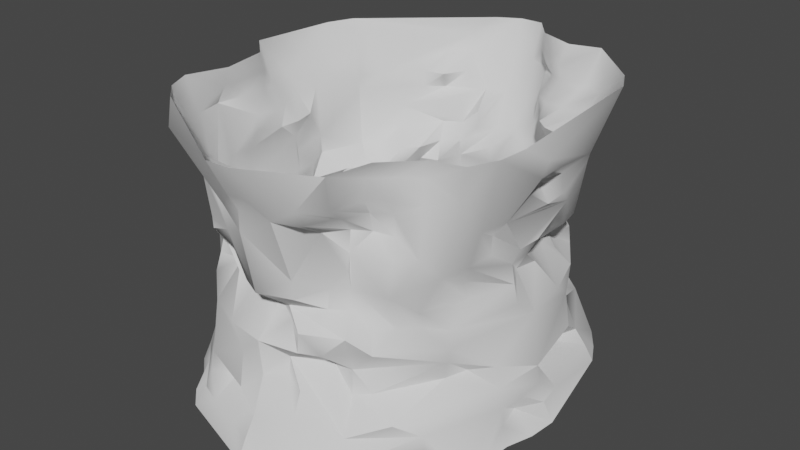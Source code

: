 # Source: st2.blend  (saved by Blender 3.6.13; exported with 4.5.12 LTS)
import bpy
from mathutils import Matrix  # noqa: F401  (used for matrix-valued properties, if any)

bpy.ops.wm.read_factory_settings(use_empty=True)
scene = bpy.context.scene
scene.name = 'Scene'

# ---- materials (node trees are filled in below, after node groups)
mat_0__0__redrockdeepcuts = bpy.data.materials.new('0-_0-_RedRockdeepCuts')
mat_0__0__redrockdeepcuts.alpha_threshold = 0.0
mat_0__0__redrockdeepcuts.use_transparent_shadow = False
mat_0__0__redrockdeepcuts.roughness = 0.5
mat_0__0__redrockdeepcuts.line_color = (0.0, 0.0, 0.0, 1.0)
mat_1__0__redrockdeepcuts = bpy.data.materials.new('1-_0-_RedRockdeepCuts')
mat_1__0__redrockdeepcuts.alpha_threshold = 0.0
mat_1__0__redrockdeepcuts.use_transparent_shadow = False
mat_1__0__redrockdeepcuts.roughness = 0.5
mat_1__0__redrockdeepcuts.line_color = (0.0, 0.0, 0.0, 1.0)

# ---- material node trees

# ---- world
world_world = bpy.data.worlds.new('World'); scene.world = world_world
world_world.use_nodes = True; world_world.node_tree.nodes.clear()
_N = world_world.node_tree.nodes; _L = world_world.node_tree.links
n0 = _N.new('ShaderNodeOutputWorld'); n0.name = 'World Output'; n0.location = (300, 300)
n1 = _N.new('ShaderNodeBackground'); n1.name = 'Background'; n1.location = (10, 300)
n1.inputs[0].default_value = (0.05088, 0.05088, 0.05088, 1.0)
_L.new(n1.outputs[0], n0.inputs[0])
n0.is_active_output = True
world_world.color = (0.05088, 0.05088, 0.05088)
world_world.use_sun_shadow = False
world_world.sun_shadow_jitter_overblur = 0.0

# ---- meshes
me_0__redrockdeepcuts = bpy.data.meshes.new('0-_RedRockdeepCuts')
me_0__redrockdeepcuts.from_pydata([(492.7, -403.1, 0.1934), (532.8, -400.2, 0.1934), (493.0, -385.5, 33.22), (493.0, -363.9, 66.24), (578.4, -389.6, 0.1934), (569.2, -348.8, 91.22), (493.0, -338.2, 132.3), (526.8, -313.8, 132.3), (526.2, -308.9, 165.3), (641.6, -313.8, 64.01), (651.1, -333.7, 22.87), (734.9, -236.7, 67.94), (248.2, -193.9, 330.5), (286.5, -198.4, 264.4), (288.7, -202.4, 297.5), (327.3, -265.2, 264.4), (250.4, -171.9, 231.4), (241.0, -131.9, 264.4), (253.3, -120.9, 231.4), (219.5, -92.35, 297.5), (244.8, -80.52, 231.4), (250.4, 1.84, 297.5), (242.5, 1.84, 264.4), (248.5, 41.39, 297.5), (244.4, 42.21, 264.4), (248.2, -193.9, 330.5), (230.8, -144.5, 363.5), (222.3, -91.53, 363.5), (243.2, 1.84, 363.5), (250.4, -37.71, 396.6), (236.5, -83.79, 396.6), (240.3, -82.16, 429.6), (242.2, -39.34, 429.6), (215.3, -43.83, 462.6), (187.8, 1.432, 462.6), (221.0, -43.01, 495.6), (162.2, 1.432, 528.7), (212.2, -44.24, 528.7), (250.4, -37.71, 396.6), (225.5, 1.432, 429.6), (179.6, 52.81, 462.6), (180.6, 162.1, 528.7), (211.2, 146.2, 462.6), (209.7, 95.62, 429.6), (201.7, 49.14, 429.6), (243.2, 42.21, 396.6), (253.3, 1.84, 396.6), (250.4, -37.71, 396.6), (263.7, -161.7, 132.3), (259.0, -165.3, 165.3), (245.1, -38.53, 132.3), (243.5, 1.84, 165.3), (243.8, 1.84, 132.3), (211.9, -91.13, 99.27), (202.4, 1.84, 99.27), (213.1, -140.9, 66.24), (177.7, 1.84, 33.22), (277.3, -263.2, 66.24), (284.9, -255.0, 99.27), (286.2, -194.7, 132.3), (208.7, -199.2, 0.1934), (230.5, -244.4, 0.1934), (275.4, -265.2, 33.22), (265.9, -276.2, 0.1934), (292.8, -317.4, 0.1934), (318.4, -277.1, 33.22), (327.3, -349.2, 0.1934), (383.3, 326.4, 33.22), (413.9, 363.9, 66.24), (413.3, 366.4, 33.22), (449.7, 403.1, 0.1934), (409.8, 381.5, 0.1934), (367.1, 373.7, 0.1934), (383.3, 326.4, 33.22), (804.8, 1.84, 33.22), (823.8, 1.84, 0.1934), (796.6, 50.77, 33.22), (779.2, 204.5, 0.1934), (776.0, 145.8, 33.22), (766.2, 195.5, 33.22), (728.9, 122.1, 66.24), (760.8, 45.06, 66.24), (337.1, 333.3, 33.22), (377.6, 344.8, 66.24), (383.3, 326.4, 33.22), (416.8, 352.1, 99.27), (568.2, 348.0, 99.27), (532.5, 371.3, 66.24), (638.4, 312.1, 99.27), (650.5, 337.0, 33.22), (727.0, 288.5, 0.1934), (492.7, 403.9, 0.1934), (173.0, 106.6, 0.1934), (208.7, 95.62, 99.27), (235.6, 184.5, 66.24), (254.9, 171.5, 132.3), (188.5, 160.9, 0.1934), (221.4, 194.3, 33.22), (206.5, 204.5, 0.1934), (371.6, -258.3, 264.4), (362.4, -277.9, 297.5), (331.7, -258.3, 297.5), (322.5, -273.0, 330.5), (459.2, 321.5, 132.3), (493.0, 328.9, 132.3), (617.6, 268.5, 132.3), (588.8, 287.3, 132.3), (617.9, 268.9, 165.3), (493.0, 335.4, 165.3), (597.0, 312.1, 198.4), (804.8, 1.84, 33.22), (792.1, -46.68, 66.24), (776.6, -44.24, 33.22), (787.4, -95.2, 66.24), (777.6, -92.35, 99.27), (704.5, -272.6, 93.74), (794.0, 1.84, 66.24), (804.8, 1.84, 33.22), (760.8, 45.06, 66.24), (788.3, 1.84, 99.27), (250.8, 174.7, 198.4), (258.7, 121.7, 165.3), (255.2, 123.3, 132.3), (262.5, 220.0, 99.27), (269.1, 213.9, 165.3), (345.3, 317.0, 99.27), (351.6, 304.8, 198.4), (420.9, 335.4, 132.3), (493.0, 350.1, 198.4), (597.0, 312.1, 198.4), (559.7, 308.5, 231.4), (526.8, 319.5, 231.4), (566.4, 339.9, 297.5), (528.7, 335.8, 264.4), (493.0, 351.3, 330.5), (459.2, 320.7, 264.4), (459.5, 317.0, 297.5), (389.0, 312.1, 264.4), (493.0, 347.6, 231.4), (385.8, 321.9, 231.4), (371.6, 261.6, 264.4), (389.0, 312.1, 264.4), (697.3, 195.5, 132.3), (694.4, 192.3, 165.3), (731.1, 171.5, 132.3), (735.5, 174.7, 198.4), (777.0, -199.2, 0.1934), (798.1, -153.1, 0.1934), (789.9, -96.02, 33.22), (802.9, -99.69, 0.1934), (818.7, -50.76, 0.1934), (776.6, -44.24, 33.22), (694.4, 192.3, 165.3), (638.8, 236.3, 165.3), (690.0, 244.9, 198.4), (661.8, 273.0, 198.4), (626.1, 286.4, 198.4), (631.8, 298.7, 231.4), (362.4, -277.9, 297.5), (396.2, -287.7, 264.4), (404.1, -263.2, 297.5), (433.5, -273.0, 263.1), (420.6, -332.5, 198.4), (462.9, -282.4, 259.7), (493.0, -344.3, 198.1), (493.0, -309.7, 227.6), (493.0, -291.3, 257.3), (254.9, 171.5, 132.3), (250.8, 174.7, 198.4), (295.0, 246.1, 198.4), (339.0, 250.2, 264.4), (371.6, 261.6, 264.4), (222.3, 91.14, 297.5), (219.5, 92.36, 330.5), (242.2, 1.84, 330.5), (243.2, 42.21, 396.6), (631.8, 298.7, 231.4), (687.8, 242.0, 231.4), (690.0, 244.9, 198.4), (750.4, 184.5, 66.24), (701.4, 258.3, 99.27), (688.7, 243.2, 132.3), (731.1, 171.5, 132.3), (533.5, 381.0, 462.6), (567.3, 346.0, 462.6), (560.7, 315.0, 429.6), (600.2, 322.3, 462.6), (589.8, 291.3, 429.6), (645.7, 329.3, 462.6), (626.7, 288.5, 429.6), (685.6, 312.5, 462.6), (672.0, 290.5, 429.6), (700.4, 258.7, 429.6), (646.7, 249.3, 396.6), (586.6, 281.1, 396.6), (561.9, 319.1, 396.6), (530.3, 349.2, 363.5), (533.5, 381.0, 462.6), (493.0, 394.1, 462.6), (454.7, 363.1, 396.6), (449.0, 416.9, 528.7), (417.1, 352.1, 396.6), (372.5, 362.7, 462.6), (565.7, 336.2, 363.5), (617.9, 268.9, 363.5), (614.4, 261.2, 297.5), (618.2, 269.7, 264.4), (590.4, 291.7, 231.4), (631.8, 298.7, 231.4), (643.2, 243.2, 297.5), (618.5, 270.1, 330.5), (693.5, 248.9, 330.5), (646.7, 249.3, 396.6), (787.4, 1.84, 396.6), (767.5, 92.36, 363.5), (784.9, 49.14, 396.6), (747.5, 183.3, 396.6), (772.5, 145.0, 429.6), (745.6, 182.5, 429.6), (759.9, 192.7, 462.6), (785.5, 211.0, 528.7), (817.4, -51.57, 495.6), (804.1, 1.432, 462.6), (805.4, -49.54, 462.6), (765.9, 1.432, 429.6), (809.5, -103.8, 528.7), (804.8, -158.8, 528.7), (776.3, -92.76, 396.6), (765.3, -142.1, 396.6), (765.6, -194.7, 462.6), (734.3, -193.9, 331.3), (730.8, -231.4, 462.6), (714.7, -223.6, 364.2), (670.7, -227.7, 429.6), (677.3, -231.4, 396.6), (642.2, -246.9, 429.6), (783.3, -206.1, 528.7), (720.0, -220.8, 495.6), (681.5, -243.2, 495.6), (685.2, -250.6, 462.6), (653.9, -268.5, 495.6), (655.2, -273.8, 462.6), (643.8, -329.3, 464.0), (642.2, -246.9, 429.6), (651.1, -333.7, 22.87), (689.7, -241.2, 0.4946), (736.2, -232.6, 34.04), (724.1, -216.3, 0.2364), (777.0, -199.2, 0.1934), (779.5, 48.32, 429.6), (765.9, 1.432, 429.6), (756.1, -40.97, 297.5), (770.9, -43.42, 330.5), (747.9, -87.86, 330.5), (747.2, -86.23, 363.5), (493.0, -291.3, 257.3), (525.9, -305.2, 257.7), (493.0, -342.7, 283.7), (565.7, -332.9, 293.8), (721.3, -163.7, 132.7), (734.3, -121.7, 132.3), (620.4, -269.7, 113.9), (704.5, -272.6, 93.74), (648.9, -254.2, 119.5), (721.3, -163.7, 132.7), (645.7, 247.7, 264.4), (691.9, 190.2, 264.4), (462.9, -282.4, 259.7), (433.2, -273.8, 295.2), (404.1, -263.2, 297.5), (526.2, -308.9, 165.3), (564.8, -328.4, 126.7), (287.8, 148.2, 264.4), (308.9, 175.9, 264.4), (274.8, 157.2, 231.4), (250.8, 174.7, 198.4), (330.5, 202.5, 264.4), (339.0, 250.2, 264.4), (351.6, 229.4, 297.5), (362.4, 281.1, 297.5), (525.9, -305.2, 257.7), (631.5, -295.4, 231.5), (589.1, -284.8, 264.4), (616.0, -266.5, 264.8), (564.5, -326.8, 231.0), (525.9, -305.2, 257.7), (525.2, -300.3, 229.2), (493.0, -291.3, 257.3), (493.0, -291.3, 257.3), (493.0, -309.7, 227.6), (493.0, -344.3, 198.1), (565.1, -330.9, 198.4), (356.7, 294.6, 429.6), (380.7, 337.8, 429.6), (417.1, 352.1, 396.6), (391.5, 304.4, 297.5), (457.3, 337.0, 330.5), (424.7, 316.6, 330.5), (425.0, 315.4, 363.5), (389.0, 312.1, 264.4), (362.4, 281.1, 297.5), (385.8, 321.5, 330.5), (306.4, -234.2, 330.5), (259.3, -224.5, 396.6), (275.7, -219.6, 330.5), (218.8, -194.7, 462.6), (225.1, -253.4, 528.7), (202.7, -206.1, 528.7), (221.4, -138.0, 495.6), (228.6, -133.1, 528.7), (223.6, -87.86, 495.6), (215.3, -90.72, 462.6), (207.8, -144.9, 462.6), (565.1, -330.9, 198.4), (599.2, -314.6, 198.3), (564.5, -326.8, 231.0), (618.8, -266.0, 158.1), (584.7, -271.4, 162.5), (565.1, -330.9, 198.4), (526.2, -308.9, 165.3), (353.2, -297.4, 330.5), (419.6, -325.2, 360.8), (322.5, -273.0, 330.5), (285.9, -255.4, 396.6), (345.9, -283.2, 390.5), (380.4, -292.1, 388.0), (493.0, -365.5, 398.0), (493.0, -342.7, 283.7), (457.9, -328.0, 287.3), (423.4, -319.1, 327.9), (353.2, -297.4, 330.5), (404.1, -263.2, 297.5), (462.9, -282.4, 259.7), (493.0, -291.3, 257.3), (243.2, 42.21, 396.6), (253.3, 1.84, 396.6), (727.0, -165.3, 165.3), (658.7, -264.8, 198.3), (618.8, -266.0, 158.1), (626.1, -283.2, 198.0), (631.5, -295.4, 231.5), (613.2, 258.7, 396.6), (646.7, 249.3, 396.6), (351.6, 229.4, 297.5), (329.8, 203.3, 297.5), (353.2, 300.7, 330.5), (302.9, 236.7, 330.5), (279.5, 204.1, 297.5), (308.9, 175.9, 264.4), (287.8, 148.2, 264.4), (251.7, 173.9, 297.5), (292.5, 249.7, 363.5), (353.2, 300.7, 330.5), (238.7, 183.3, 396.6), (314.0, 290.5, 396.6), (345.9, 317.0, 396.6), (253.0, 229.8, 429.6), (317.2, 285.6, 429.6), (356.7, 294.6, 429.6), (337.4, 335.8, 462.6), (367.8, 376.6, 495.6), (356.7, 294.6, 429.6), (240.6, 182.5, 429.6), (227.7, 191.8, 462.6), (200.5, 211.0, 528.7), (408.2, 394.5, 528.7), (391.5, 304.4, 297.5), (425.0, 315.4, 363.5), (224.2, 90.73, 198.4), (265.3, 118.5, 231.4), (250.8, 174.7, 198.4), (274.8, 157.2, 231.4), (691.3, 246.5, 297.5), (734.6, 173.9, 297.5), (691.9, 190.2, 264.4), (698.2, 148.2, 264.4), (613.2, 258.7, 396.6), (586.6, 281.1, 396.6), (243.2, 42.21, 396.6), (238.7, 183.3, 396.6), (251.7, 173.9, 297.5), (240.6, 182.5, 429.6), (227.7, 191.8, 462.6), (200.5, 211.0, 528.7), (658.7, -264.8, 198.3), (645.4, -247.3, 231.9), (631.5, -295.4, 231.5), (671.3, -222.8, 232.1), (658.7, -264.8, 198.3), (737.1, -172.7, 198.4), (763.0, -87.86, 132.3), (776.3, 1.84, 198.4), (735.5, -171.9, 231.5), (696.9, -193.5, 231.9), (701.7, -208.1, 266.0), (679.6, -249.3, 300.2), (771.3, -43.42, 231.4), (763.0, -42.2, 264.4), (733.9, -125.4, 264.4), (730.8, -130.7, 297.5), (746.0, -142.9, 330.5), (747.2, -86.23, 363.5), (691.3, 246.5, 297.5), (747.5, 183.3, 396.6), (646.7, 249.3, 396.6), (745.6, 182.5, 429.6), (734.9, 231.8, 462.6), (759.9, 192.7, 462.6), (785.5, 211.0, 528.7), (761.1, 257.1, 528.7), (658.4, 357.0, 528.7), (598.0, 316.2, 495.6), (601.5, 340.3, 528.7), (565.1, 335.8, 495.6), (531.9, 368.4, 528.7), (531.3, 363.5, 495.6), (493.0, 417.3, 528.7), (261.5, 120.1, 264.4), (215.3, 1.84, 231.4), (244.4, 42.21, 264.4), (493.0, -365.5, 398.0), (566.4, -336.6, 328.2), (565.7, -332.9, 293.8), (587.5, -279.9, 297.4), (616.0, -266.9, 330.9), (611.6, -257.9, 298.0), (617.6, -265.6, 363.6), (686.2, -246.9, 364.5), (640.7, -238.3, 396.6), (698.2, 148.2, 264.4), (707.4, 111.5, 264.4), (711.2, 157.2, 231.4), (735.5, 174.7, 198.4), (763.4, 91.14, 198.4), (715.3, 75.23, 264.4), (744.4, 42.61, 264.4), (723.2, 38.94, 297.5), (754.5, 1.84, 297.5), (566.4, -336.6, 328.2), (568.9, -373.7, 440.6), (493.0, -365.1, 432.1), (532.8, -386.3, 468.4), (493.0, -383.5, 463.9), (493.0, -417.3, 528.7), (537.3, -414.5, 528.7), (614.1, -372.1, 467.9), (568.9, -373.7, 440.6), (605.6, -352.1, 437.5), (589.4, -295.8, 400.7), (625.2, -290.5, 431.9), (658.4, -353.7, 528.7), (640.7, -238.3, 396.6), (223.6, -42.2, 198.4), (227.0, 1.84, 198.4), (218.5, 46.28, 198.4), (255.8, 40.17, 165.3), (224.2, 90.73, 198.4), (258.7, 121.7, 165.3), (254.9, 171.5, 132.3), (225.8, 90.32, 132.3), (322.2, -273.4, 231.4), (351.6, -301.5, 198.4), (371.6, -258.3, 264.4), (248.9, -172.7, 198.4), (223.6, -42.2, 198.4), (295.3, -242.4, 132.3), (345.3, -313.3, 99.27), (456.3, -343.9, 165.3), (455.0, -353.7, 99.27), (396.2, -287.7, 264.4), (493.0, -344.3, 198.1), (493.0, -338.2, 132.3), (734.6, 173.9, 297.5), (741.9, 129.1, 297.5), (698.2, 148.2, 264.4), (707.4, 111.5, 264.4), (752.9, 87.47, 330.5), (716.2, 75.64, 297.5), (772.8, 1.84, 330.5), (723.2, 38.94, 297.5), (612.8, -256.7, 397.2), (640.7, -238.3, 396.6), (248.2, -193.9, 330.5), (380.4, -292.1, 388.0), (453.5, -359.0, 427.4), (493.0, -365.1, 432.1), (493.0, -383.5, 463.9), (493.0, -417.3, 528.7), (293.8, -320.3, 495.6), (261.2, -286.0, 528.7), (301.4, -303.2, 461.6), (285.9, -255.4, 396.6), (307.0, -231.8, 363.5), (772.8, 1.84, 330.5), (770.9, -43.42, 330.5), (776.3, -92.76, 396.6), (208.7, -199.2, 0.1934), (208.7, -142.5, 33.22), (222.9, -135.2, 0.1934), (223.3, -86.64, 0.1934), (177.7, 1.84, 33.22), (492.7, 403.9, 0.1934), (533.1, 376.2, 33.22), (530.9, 356.6, 0.1934), (565.1, 332.1, 0.1934), (650.5, 337.0, 33.22), (731.1, 171.5, 132.3), (735.5, 174.7, 198.4), (753.9, 135.2, 165.3), (744.4, 42.61, 264.4), (735.8, 1.84, 264.4), (356.7, -252.6, 421.9), (382.6, -273.8, 418.6), (453.5, -359.0, 427.4), (734.3, -121.7, 132.3), (721.3, -163.7, 132.7), (648.9, -254.2, 119.5), (385.8, 321.5, 330.5), (353.2, 300.7, 330.5), (777.0, -199.2, 0.1934), (651.1, -333.7, 22.87), (308.9, 175.9, 264.4), (351.6, 229.4, 297.5), (224.2, 90.73, 198.4), (227.0, 89.51, 231.4), (735.8, 1.84, 264.4), (763.0, -42.2, 264.4), (779.2, 204.5, 0.1934), (757.3, 245.3, 0.1934), (766.2, 195.5, 33.22), (698.2, 148.2, 264.4), (711.2, 157.2, 231.4), (688.7, 187.0, 231.4), (735.5, 174.7, 198.4), (690.0, 244.9, 198.4), (784.2, -45.87, 429.6), (765.9, 1.432, 429.6), (215.3, 1.84, 231.4), (241.3, -39.34, 231.4), (723.2, 38.94, 297.5), (707.4, 111.5, 264.4), (589.4, -295.8, 400.7), (754.5, 1.84, 297.5), (756.1, -40.97, 297.5), (337.1, -329.7, 33.22), (375.7, -345.6, 33.22), (492.7, -403.1, 0.1934), (452.8, -370.8, 33.22), (493.0, -385.5, 33.22), (459.5, -309.7, 66.24), (389.6, -305.2, 66.24), (727.3, -223.6, 528.7), (674.2, -277.5, 528.7), (337.1, 333.3, 33.22), (327.3, 352.9, 0.1934), (306.4, 299.9, 33.22), (206.5, 204.5, 0.1934), (249.8, 230.6, 33.22), (221.4, 194.3, 33.22), (290.3, 193.1, 66.24), (328.6, 265.2, 66.24), (337.1, -329.7, 33.22), (309.3, -292.6, 66.24), (318.4, -277.1, 33.22), (342.5, -318.6, 66.24), (389.6, -305.2, 66.24), (337.1, -329.7, 33.22), (287.8, 148.2, 264.4), (261.5, 120.1, 264.4), (222.3, 91.14, 297.5), (356.7, -252.6, 421.9), (337.4, -305.6, 457.3), (382.6, -273.8, 418.6), (453.5, -359.0, 427.4), (342.5, 322.3, 66.24), (337.1, 333.3, 33.22), (328.6, 265.2, 66.24), (168.9, 1.84, 0.1934), (217.9, -42.6, 0.1934), (177.7, 1.84, 33.22), (217.9, -42.6, 0.1934), (318.4, -277.1, 33.22), (208.7, -199.2, 0.1934), (493.0, -363.9, 66.24), (459.5, -309.7, 66.24), (459.5, -309.7, 66.24), (389.6, -305.2, 66.24), (455.0, -353.7, 99.27), (345.3, -313.3, 99.27), (459.5, -309.7, 66.24), (455.0, -353.7, 99.27), (493.0, -363.9, 66.24), (455.0, -353.7, 99.27), (493.0, -363.9, 66.24), (263.7, -161.7, 132.3), (286.2, -194.7, 132.3), (455.0, -353.7, 99.27), (258.7, 121.7, 165.3), (225.8, 90.32, 132.3), (258.7, 121.7, 165.3), (225.8, 90.32, 132.3), (255.8, 40.17, 165.3), (258.7, 121.7, 165.3), (243.8, 1.84, 132.3), (255.8, 40.17, 165.3), (255.8, 40.17, 165.3), (243.8, 1.84, 132.3), (263.7, -161.7, 132.3), (295.3, -242.4, 132.3), (286.2, -194.7, 132.3), (295.3, -242.4, 132.3), (345.3, -313.3, 99.27), (224.2, 90.73, 198.4), (250.8, 174.7, 198.4), (258.7, 121.7, 165.3), (223.6, -42.2, 198.4), (224.2, 90.73, 198.4), (215.3, 1.84, 231.4), (215.3, 1.84, 231.4), (223.6, -42.2, 198.4), (223.6, -42.2, 198.4), (287.8, 148.2, 264.4), (261.5, 120.1, 264.4), (287.8, 148.2, 264.4), (261.5, 120.1, 264.4), (227.0, 89.51, 231.4), (261.5, 120.1, 264.4), (227.0, 89.51, 231.4), (215.3, 1.84, 231.4), (327.3, -265.2, 264.4), (244.4, 42.21, 264.4), (222.3, 91.14, 297.5), (222.3, 91.14, 297.5), (275.7, -219.6, 330.5), (327.3, -265.2, 264.4), (331.7, -258.3, 297.5), (371.6, -258.3, 264.4), (396.2, -287.7, 264.4), (222.3, 91.14, 297.5), (243.2, 1.84, 363.5), (242.2, 1.84, 330.5), (250.4, 1.84, 297.5), (275.7, -219.6, 330.5), (306.4, -234.2, 330.5), (331.7, -258.3, 297.5), (353.2, -297.4, 330.5), (362.4, -277.9, 297.5), (307.0, -231.8, 363.5), (306.4, -234.2, 330.5), (285.9, -255.4, 396.6), (307.0, -231.8, 363.5), (322.5, -273.0, 330.5), (253.3, 1.84, 396.6), (243.2, 42.21, 396.6), (314.3, -274.2, 427.1), (356.7, -252.6, 421.9), (314.3, -274.2, 427.1), (380.4, -292.1, 388.0), (207.8, -144.9, 462.6), (314.3, -274.2, 427.1), (356.7, -252.6, 421.9), (207.8, -144.9, 462.6), (654.9, -341.9, -0.0002151), (661.8, -268.5, 0.344), (651.1, -333.7, 22.87), (651.1, -333.7, 22.87), (661.8, -268.5, 0.344), (776.6, -44.24, 33.22), (750.4, 184.5, 66.24), (728.9, 122.1, 66.24), (704.5, -272.6, 93.74), (641.6, -313.8, 64.01), (728.9, 122.1, 66.24), (760.8, 45.06, 66.24), (761.8, 138.8, 99.27), (788.3, 1.84, 99.27), (728.9, 122.1, 66.24), (761.8, 138.8, 99.27), (750.4, 184.5, 66.24), (731.1, 171.5, 132.3), (761.8, 138.8, 99.27), (750.4, 184.5, 66.24), (564.8, -328.4, 126.7), (761.8, 138.8, 99.27), (761.8, 138.8, 99.27), (526.2, -308.9, 165.3), (564.8, -328.4, 126.7), (641.6, -313.8, 64.01), (584.7, -271.4, 162.5), (526.2, -308.9, 165.3), (620.4, -269.7, 113.9), (584.7, -271.4, 162.5), (584.7, -271.4, 162.5), (620.4, -269.7, 113.9), (648.9, -254.2, 119.5), (618.8, -266.0, 158.1), (734.3, -121.7, 132.3), (763.0, -87.86, 132.3), (763.0, -87.86, 132.3), (788.3, 1.84, 99.27), (493.0, -344.3, 198.1), (565.1, -330.9, 198.4), (493.0, -344.3, 198.1), (526.2, -308.9, 165.3), (565.1, -330.9, 198.4), (631.5, -295.4, 231.5), (525.9, -305.2, 257.7), (564.5, -326.8, 231.0), (631.5, -295.4, 231.5), (589.1, -284.8, 264.4), (565.7, -332.9, 293.8), (589.1, -284.8, 264.4), (763.0, -42.2, 264.4), (756.1, -40.97, 297.5), (735.8, 1.84, 264.4), (744.4, 42.61, 264.4), (617.6, -265.6, 363.6), (616.0, -266.9, 330.9), (611.6, -257.9, 298.0), (772.8, 1.84, 330.5), (754.5, 1.84, 297.5), (568.9, -373.7, 440.6), (566.4, -336.6, 328.2), (589.4, -295.8, 400.7), (617.6, -265.6, 363.6), (612.8, -256.7, 397.2), (776.3, -92.76, 396.6), (747.2, -86.23, 363.5), (770.9, -43.42, 330.5), (787.4, 1.84, 396.6), (612.8, -256.7, 397.2), (642.2, -246.9, 429.6), (765.9, 1.432, 429.6), (787.4, 1.84, 396.6), (765.9, 1.432, 429.6), (658.4, -353.7, 528.7), (658.4, -353.7, 528.7), (654.9, 345.6, 0.1934), (598.9, 315.8, 0.1934), (650.5, 337.0, 33.22), (598.9, 315.8, 0.1934), (492.7, 403.9, 0.1934), (235.6, 184.5, 66.24), (290.3, 193.1, 66.24), (290.3, 193.1, 66.24), (328.6, 265.2, 66.24), (262.5, 220.0, 99.27), (345.3, 317.0, 99.27), (290.3, 193.1, 66.24), (262.5, 220.0, 99.27), (235.6, 184.5, 66.24), (254.9, 171.5, 132.3), (262.5, 220.0, 99.27), (235.6, 184.5, 66.24), (493.0, 328.9, 132.3), (459.2, 321.5, 132.3), (262.5, 220.0, 99.27), (694.4, 192.3, 165.3), (688.7, 243.2, 132.3), (694.4, 192.3, 165.3), (688.7, 243.2, 132.3), (638.8, 236.3, 165.3), (694.4, 192.3, 165.3), (617.6, 268.5, 132.3), (638.8, 236.3, 165.3), (638.8, 236.3, 165.3), (617.6, 268.5, 132.3), (493.0, 328.9, 132.3), (459.2, 321.5, 132.3), (420.9, 335.4, 132.3), (420.9, 335.4, 132.3), (345.3, 317.0, 99.27), (690.0, 244.9, 198.4), (735.5, 174.7, 198.4), (694.4, 192.3, 165.3), (597.0, 312.1, 198.4), (690.0, 244.9, 198.4), (631.8, 298.7, 231.4), (597.0, 312.1, 198.4), (597.0, 312.1, 198.4), (691.9, 190.2, 264.4), (698.2, 148.2, 264.4), (691.9, 190.2, 264.4), (687.8, 242.0, 231.4), (691.9, 190.2, 264.4), (687.8, 242.0, 231.4), (631.8, 298.7, 231.4), (691.3, 246.5, 297.5), (645.7, 247.7, 264.4), (691.3, 246.5, 297.5), (645.7, 247.7, 264.4), (391.5, 304.4, 297.5), (371.6, 261.6, 264.4), (339.0, 250.2, 264.4), (691.3, 246.5, 297.5), (617.9, 268.9, 363.5), (618.5, 270.1, 330.5), (614.4, 261.2, 297.5), (362.4, 281.1, 297.5), (586.6, 281.1, 396.6), (417.1, 352.1, 396.6), (425.0, 315.4, 363.5), (385.8, 321.5, 330.5), (345.9, 317.0, 396.6), (613.2, 258.7, 396.6), (646.7, 249.3, 396.6), (356.7, 294.6, 429.6), (345.9, 317.0, 396.6), (356.7, 294.6, 429.6), (533.5, 381.0, 462.6)], [], [(0, 1, 2), (1, 3, 2), (1, 4, 3), (4, 5, 3), (3, 5, 6), (5, 7, 6), (6, 7, 8), (5, 4, 9), (4, 10, 9), (9, 10, 11), (12, 13, 14), (13, 15, 14), (15, 13, 16), (13, 17, 16), (16, 17, 18), (17, 19, 18), (18, 19, 20), (19, 21, 20), (20, 21, 22), (21, 23, 22), (22, 23, 24), (13, 25, 17), (25, 19, 17), (25, 26, 19), (26, 27, 19), (19, 27, 28), (27, 29, 28), (27, 26, 30), (26, 31, 30), (30, 31, 32), (31, 33, 32), (32, 33, 34), (33, 35, 34), (34, 35, 36), (35, 37, 36), (27, 30, 38), (30, 32, 38), (38, 32, 39), (32, 34, 39), (39, 34, 40), (34, 36, 40), (40, 36, 41), (41, 42, 40), (42, 43, 40), (40, 43, 44), (43, 45, 44), (40, 44, 39), (44, 46, 39), (39, 46, 47), (48, 49, 50), (49, 51, 50), (50, 51, 52), (50, 52, 53), (52, 54, 53), (53, 54, 55), (54, 56, 55), (55, 57, 53), (57, 58, 53), (53, 58, 48), (58, 59, 48), (55, 60, 57), (60, 61, 57), (57, 61, 62), (61, 63, 62), (62, 63, 64), (62, 64, 65), (64, 66, 65), (67, 68, 69), (68, 70, 69), (69, 70, 71), (71, 72, 69), (72, 73, 69), (74, 75, 76), (75, 77, 76), (76, 77, 78), (77, 79, 78), (78, 79, 80), (80, 81, 78), (81, 76, 78), (82, 83, 84), (83, 68, 84), (83, 85, 68), (85, 86, 68), (68, 86, 87), (86, 88, 87), (87, 88, 89), (88, 90, 89), (87, 91, 68), (91, 70, 68), (56, 54, 92), (54, 93, 92), (92, 93, 94), (93, 95, 94), (92, 94, 96), (94, 97, 96), (96, 97, 98), (99, 100, 101), (100, 102, 101), (103, 104, 85), (104, 86, 85), (88, 86, 105), (86, 106, 105), (105, 106, 107), (106, 108, 107), (107, 108, 109), (110, 111, 112), (111, 113, 112), (111, 114, 113), (114, 115, 113), (113, 115, 11), (114, 111, 116), (111, 117, 116), (116, 117, 76), (76, 118, 116), (118, 119, 116), (116, 119, 114), (120, 95, 121), (95, 122, 121), (123, 124, 125), (124, 126, 125), (125, 126, 127), (126, 128, 127), (127, 128, 108), (128, 129, 108), (129, 128, 130), (128, 131, 130), (130, 131, 132), (131, 133, 132), (132, 133, 134), (133, 135, 134), (134, 135, 136), (135, 137, 136), (137, 135, 138), (135, 133, 138), (138, 133, 131), (131, 128, 138), (128, 126, 138), (138, 126, 139), (126, 140, 139), (139, 140, 141), (142, 143, 144), (143, 145, 144), (11, 146, 113), (146, 147, 113), (113, 147, 148), (147, 149, 148), (148, 149, 150), (148, 150, 151), (150, 75, 151), (152, 153, 154), (153, 155, 154), (153, 107, 155), (107, 156, 155), (155, 156, 157), (158, 159, 160), (159, 161, 160), (159, 162, 161), (162, 163, 161), (162, 164, 163), (164, 165, 163), (163, 165, 166), (167, 168, 124), (168, 169, 124), (124, 169, 126), (169, 170, 126), (126, 170, 171), (172, 23, 173), (23, 174, 173), (173, 174, 175), (176, 177, 155), (177, 178, 155), (144, 179, 180), (179, 90, 180), (180, 90, 88), (88, 181, 180), (181, 142, 180), (180, 142, 182), (183, 184, 185), (184, 186, 185), (185, 186, 187), (186, 188, 187), (187, 188, 189), (188, 190, 189), (189, 190, 191), (190, 192, 191), (191, 192, 193), (189, 194, 187), (194, 195, 187), (187, 195, 185), (195, 196, 185), (185, 196, 197), (196, 134, 197), (197, 134, 198), (134, 199, 198), (198, 199, 200), (199, 201, 200), (200, 201, 202), (195, 203, 196), (203, 132, 196), (196, 132, 134), (203, 204, 132), (204, 205, 132), (132, 205, 130), (205, 206, 130), (130, 206, 207), (206, 208, 207), (206, 205, 209), (205, 210, 209), (209, 210, 211), (210, 212, 211), (213, 214, 215), (214, 216, 215), (215, 216, 217), (216, 218, 217), (217, 218, 219), (219, 220, 217), (220, 221, 217), (217, 221, 222), (221, 223, 222), (222, 223, 224), (220, 225, 221), (225, 226, 221), (221, 226, 223), (226, 227, 223), (227, 226, 228), (226, 229, 228), (228, 229, 230), (229, 231, 230), (230, 231, 232), (231, 233, 232), (232, 233, 234), (233, 235, 234), (226, 236, 229), (236, 237, 229), (229, 237, 231), (237, 238, 231), (231, 238, 239), (238, 240, 239), (239, 240, 241), (240, 242, 241), (241, 242, 243), (231, 239, 233), (239, 241, 233), (233, 241, 235), (244, 245, 246), (245, 247, 246), (246, 247, 248), (224, 249, 222), (249, 217, 222), (217, 249, 215), (249, 250, 215), (251, 252, 253), (252, 254, 253), (255, 256, 257), (256, 258, 257), (115, 114, 259), (114, 260, 259), (261, 262, 263), (262, 264, 263), (206, 265, 176), (265, 266, 176), (267, 268, 161), (268, 269, 161), (270, 7, 271), (7, 5, 271), (272, 273, 274), (273, 275, 274), (275, 273, 169), (273, 276, 169), (169, 276, 277), (276, 278, 277), (277, 278, 279), (280, 281, 282), (281, 283, 282), (284, 285, 286), (285, 287, 286), (288, 289, 286), (289, 290, 286), (286, 290, 291), (292, 202, 293), (202, 294, 293), (137, 295, 296), (295, 297, 296), (296, 297, 199), (297, 298, 199), (199, 134, 296), (134, 136, 296), (296, 136, 299), (171, 300, 295), (300, 301, 295), (302, 303, 304), (303, 25, 304), (304, 25, 14), (25, 303, 305), (303, 306, 305), (305, 306, 307), (305, 307, 308), (307, 309, 308), (308, 309, 310), (309, 37, 310), (310, 37, 35), (310, 35, 311), (35, 33, 311), (311, 33, 31), (311, 312, 310), (312, 308, 310), (313, 314, 315), (314, 281, 315), (316, 314, 317), (314, 318, 317), (317, 318, 319), (320, 321, 322), (321, 323, 322), (323, 321, 324), (321, 325, 324), (325, 321, 326), (321, 327, 326), (327, 321, 328), (321, 329, 328), (328, 329, 268), (329, 330, 268), (268, 330, 331), (268, 332, 328), (332, 333, 328), (328, 333, 327), (334, 28, 335), (28, 38, 335), (336, 337, 338), (337, 339, 338), (338, 339, 314), (339, 340, 314), (194, 341, 204), (341, 342, 204), (343, 344, 345), (344, 346, 345), (346, 344, 347), (344, 348, 347), (347, 348, 349), (349, 350, 347), (350, 351, 347), (347, 351, 346), (351, 352, 346), (350, 353, 351), (353, 354, 351), (351, 354, 355), (353, 356, 354), (356, 357, 354), (354, 357, 358), (357, 356, 359), (356, 360, 359), (359, 360, 202), (360, 200, 202), (357, 359, 361), (359, 202, 361), (353, 362, 356), (362, 363, 356), (356, 363, 364), (356, 364, 360), (364, 365, 360), (360, 365, 200), (366, 301, 297), (301, 367, 297), (368, 369, 370), (369, 371, 370), (372, 373, 374), (373, 375, 374), (191, 376, 189), (376, 377, 189), (378, 43, 173), (43, 379, 173), (173, 379, 380), (379, 43, 381), (43, 42, 381), (381, 42, 382), (42, 383, 382), (384, 385, 386), (385, 283, 386), (283, 385, 387), (385, 388, 387), (387, 388, 389), (388, 336, 389), (389, 336, 390), (390, 391, 389), (391, 392, 389), (389, 392, 393), (392, 394, 393), (393, 394, 395), (394, 230, 395), (395, 230, 232), (391, 396, 392), (396, 397, 392), (392, 397, 398), (397, 399, 398), (398, 399, 230), (399, 400, 230), (230, 400, 228), (400, 253, 228), (228, 253, 401), (230, 394, 398), (394, 392, 398), (402, 211, 373), (211, 403, 373), (403, 211, 192), (211, 404, 192), (403, 192, 405), (192, 406, 405), (405, 406, 407), (406, 408, 407), (408, 406, 409), (406, 190, 409), (409, 190, 410), (190, 188, 410), (410, 188, 411), (188, 186, 411), (411, 186, 184), (410, 411, 412), (411, 413, 412), (412, 413, 414), (413, 415, 414), (414, 415, 416), (415, 198, 416), (416, 198, 200), (411, 184, 413), (184, 197, 413), (413, 197, 415), (417, 418, 419), (418, 22, 419), (420, 257, 421), (257, 422, 421), (421, 422, 423), (421, 423, 424), (423, 425, 424), (423, 283, 425), (283, 387, 425), (425, 387, 395), (387, 393, 395), (425, 395, 426), (395, 427, 426), (426, 427, 428), (427, 234, 428), (234, 427, 232), (427, 395, 232), (429, 430, 431), (430, 432, 431), (432, 430, 433), (430, 434, 433), (433, 434, 435), (434, 436, 435), (435, 436, 437), (438, 439, 420), (439, 440, 420), (439, 441, 440), (441, 442, 440), (442, 441, 443), (441, 444, 443), (444, 441, 445), (441, 446, 445), (445, 446, 447), (446, 448, 447), (447, 449, 445), (449, 242, 445), (445, 242, 450), (242, 449, 235), (449, 451, 235), (452, 453, 51), (453, 454, 51), (51, 454, 455), (454, 456, 455), (455, 456, 457), (458, 93, 122), (93, 459, 122), (15, 16, 460), (16, 461, 460), (460, 461, 462), (461, 16, 463), (16, 18, 463), (463, 18, 20), (20, 464, 463), (464, 49, 463), (463, 49, 465), (463, 465, 461), (465, 466, 461), (461, 466, 467), (466, 468, 467), (467, 162, 461), (162, 469, 461), (461, 469, 99), (162, 467, 470), (467, 471, 470), (216, 214, 472), (214, 473, 472), (472, 473, 474), (473, 475, 474), (214, 476, 473), (476, 477, 473), (473, 477, 475), (476, 478, 477), (478, 479, 477), (447, 480, 449), (480, 481, 449), (31, 26, 312), (26, 482, 312), (483, 326, 484), (326, 485, 484), (484, 485, 486), (486, 487, 484), (487, 488, 484), (487, 489, 488), (489, 306, 488), (488, 306, 490), (306, 491, 490), (306, 303, 491), (303, 492, 491), (493, 214, 494), (214, 495, 494), (496, 497, 498), (497, 499, 498), (499, 497, 500), (497, 55, 500), (501, 502, 503), (502, 504, 503), (504, 502, 505), (502, 87, 505), (506, 507, 508), (507, 433, 508), (508, 433, 391), (433, 509, 391), (391, 509, 510), (508, 391, 119), (391, 390, 119), (511, 325, 512), (325, 513, 512), (514, 336, 515), (336, 516, 515), (294, 517, 351), (517, 518, 351), (519, 11, 246), (11, 520, 246), (521, 344, 276), (344, 522, 276), (523, 454, 524), (454, 418, 524), (391, 525, 396), (525, 526, 396), (527, 528, 529), (528, 179, 529), (530, 531, 532), (531, 533, 532), (532, 533, 534), (495, 535, 223), (535, 536, 223), (537, 538, 22), (538, 20, 22), (539, 434, 477), (434, 540, 477), (421, 424, 541), (424, 426, 541), (510, 542, 543), (542, 252, 543), (397, 543, 400), (543, 253, 400), (544, 66, 545), (66, 546, 545), (545, 546, 547), (546, 548, 547), (547, 548, 549), (549, 550, 547), (550, 545, 547), (236, 551, 237), (551, 238, 237), (551, 552, 238), (552, 240, 238), (553, 554, 555), (554, 556, 555), (555, 556, 557), (556, 558, 557), (557, 558, 559), (559, 560, 557), (560, 555, 557), (561, 562, 563), (562, 57, 563), (57, 562, 58), (562, 564, 58), (58, 564, 466), (564, 565, 466), (562, 566, 564), (566, 545, 564), (564, 545, 565), (567, 568, 380), (568, 569, 380), (570, 571, 490), (571, 488, 490), (570, 572, 571), (572, 573, 571), (571, 573, 488), (85, 83, 574), (83, 575, 574), (574, 575, 555), (555, 576, 574), (576, 125, 574), (574, 125, 85), (500, 92, 577), (578, 56, 577), (579, 580, 499), (566, 581, 66), (55, 497, 582), (581, 57, 62), (583, 584, 548), (585, 466, 586), (587, 588, 589), (590, 585, 591), (471, 592, 593), (459, 93, 54), (594, 50, 53), (465, 595, 58), (471, 467, 596), (597, 122, 598), (54, 599, 600), (601, 602, 54), (603, 604, 54), (51, 605, 606), (595, 49, 607), (608, 49, 609), (610, 58, 611), (612, 613, 614), (615, 51, 49), (524, 369, 616), (453, 617, 454), (618, 453, 464), (538, 418, 619), (20, 538, 620), (369, 621, 371), (622, 623, 369), (624, 369, 625), (626, 627, 628), (462, 629, 460), (630, 631, 568), (23, 632, 419), (633, 14, 634), (101, 304, 15), (99, 635, 629), (100, 636, 637), (173, 380, 638), (21, 174, 23), (639, 640, 641), (28, 21, 19), (101, 302, 642), (102, 643, 644), (645, 102, 100), (269, 330, 646), (28, 378, 174), (647, 303, 648), (492, 302, 102), (329, 321, 645), (649, 650, 651), (652, 44, 653), (305, 312, 25), (654, 323, 324), (655, 656, 324), (511, 324, 657), (311, 31, 658), (659, 490, 323), (660, 490, 654), (308, 661, 305), (41, 383, 42), (662, 10, 4), (663, 664, 662), (665, 666, 245), (117, 667, 75), (667, 113, 148), (668, 669, 79), (670, 671, 11), (672, 119, 673), (674, 675, 676), (677, 672, 678), (679, 680, 681), (9, 682, 5), (261, 9, 115), (390, 514, 114), (683, 508, 119), (679, 508, 684), (685, 686, 687), (688, 689, 9), (690, 691, 9), (338, 692, 693), (338, 261, 694), (336, 695, 694), (336, 696, 697), (698, 114, 699), (8, 700, 6), (701, 702, 703), (315, 286, 704), (705, 339, 337), (393, 387, 389), (706, 707, 708), (258, 256, 709), (423, 710, 282), (283, 423, 711), (400, 399, 712), (510, 713, 526), (542, 714, 715), (716, 717, 718), (719, 252, 542), (539, 719, 720), (476, 214, 719), (541, 721, 722), (480, 723, 724), (451, 725, 426), (227, 228, 254), (726, 727, 728), (729, 227, 214), (730, 447, 541), (731, 451, 234), (535, 227, 213), (732, 535, 733), (734, 733, 215), (735, 444, 445), (240, 736, 242), (552, 450, 240), (737, 505, 90), (738, 89, 737), (739, 740, 504), (73, 72, 554), (575, 67, 554), (87, 502, 741), (742, 743, 558), (744, 125, 745), (746, 747, 748), (749, 744, 750), (751, 752, 753), (754, 106, 86), (127, 755, 85), (751, 124, 756), (757, 142, 758), (759, 760, 88), (761, 762, 88), (763, 764, 88), (107, 765, 766), (108, 106, 104), (755, 108, 767), (108, 768, 769), (770, 85, 771), (772, 773, 774), (775, 156, 107), (177, 532, 776), (777, 156, 129), (207, 176, 778), (130, 207, 779), (780, 781, 532), (782, 532, 783), (784, 785, 786), (137, 138, 139), (787, 374, 788), (209, 789, 265), (206, 209, 790), (171, 791, 141), (300, 792, 793), (209, 211, 794), (795, 796, 797), (352, 301, 300), (522, 352, 798), (204, 404, 210), (799, 204, 203), (195, 194, 203), (201, 199, 367), (800, 801, 802), (803, 201, 351), (804, 191, 805), (293, 201, 355), (806, 293, 807), (808, 807, 354), (190, 406, 192), (415, 809, 198), (179, 528, 90)])
me_0__redrockdeepcuts.polygons.foreach_set('use_smooth', [True] * 774)
me_0__redrockdeepcuts.polygons.foreach_set('material_index', [0, 0, 0, 0, 0, 0, 0, 0, 0, 0, 0, 0, 0, 0, 0, 0, 0, 0, 0, 0, 0, 0, 0, 0, 0, 0, 0, 0, 0, 0, 0, 0, 0, 0, 0, 0, 0, 0, 0, 0, 0, 0, 0, 0, 0, 0, 0, 0, 0, 0, 0, 0, 0, 0, 0, 0, 0, 0, 0, 0, 0, 0, 0, 0, 0, 0, 0, 0, 0, 0, 0, 0, 0, 0, 0, 0, 0, 0, 0, 0, 0, 0, 0, 0, 0, 0, 0, 0, 0, 0, 0, 0, 0, 0, 0, 0, 0, 0, 0, 0, 0, 0, 0, 0, 0, 0, 0, 0, 0, 0, 0, 0, 0, 0, 0, 0, 0, 0, 0, 0, 0, 0, 0, 0, 0, 0, 0, 0, 0, 0, 0, 0, 0, 0, 0, 0, 0, 0, 0, 0, 0, 0, 0, 0, 0, 0, 0, 0, 0, 0, 0, 0, 0, 0, 0, 0, 0, 0, 0, 0, 0, 0, 0, 0, 0, 0, 0, 0, 0, 0, 0, 0, 0, 0, 0, 0, 0, 0, 0, 0, 0, 0, 0, 0, 0, 0, 0, 0, 0, 0, 0, 0, 0, 0, 0, 0, 0, 0, 0, 0, 0, 0, 0, 0, 0, 0, 0, 0, 0, 0, 0, 0, 0, 0, 0, 0, 0, 0, 0, 0, 0, 0, 0, 0, 0, 0, 0, 0, 0, 0, 0, 0, 0, 0, 0, 0, 0, 0, 0, 0, 0, 0, 0, 0, 0, 0, 0, 0, 0, 0, 0, 0, 0, 0, 0, 0, 0, 0, 0, 0, 0, 0, 0, 0, 0, 0, 0, 0, 0, 0, 0, 0, 0, 0, 0, 0, 0, 0, 0, 0, 0, 0, 0, 0, 0, 0, 0, 0, 0, 0, 0, 0, 0, 0, 0, 0, 0, 0, 0, 0, 0, 0, 0, 0, 0, 0, 0, 0, 0, 0, 0, 0, 0, 0, 0, 0, 0, 0, 0, 0, 0, 0, 0, 0, 0, 0, 0, 0, 0, 0, 0, 0, 0, 0, 0, 0, 0, 0, 0, 0, 0, 0, 0, 0, 0, 0, 0, 0, 0, 0, 0, 0, 0, 0, 0, 0, 0, 0, 0, 0, 0, 0, 0, 0, 0, 0, 0, 0, 0, 0, 0, 0, 0, 0, 0, 0, 0, 0, 0, 0, 0, 0, 0, 0, 0, 0, 0, 0, 0, 0, 0, 0, 0, 0, 0, 0, 0, 0, 0, 0, 0, 0, 0, 0, 0, 0, 0, 0, 0, 0, 0, 0, 0, 0, 0, 0, 0, 0, 0, 0, 0, 0, 0, 0, 0, 0, 0, 0, 0, 0, 0, 0, 0, 0, 0, 0, 0, 0, 0, 0, 0, 0, 0, 0, 0, 0, 0, 0, 0, 0, 0, 0, 0, 0, 0, 0, 0, 0, 0, 0, 0, 0, 0, 0, 0, 0, 0, 0, 0, 0, 0, 0, 0, 0, 0, 0, 0, 0, 0, 0, 0, 0, 0, 0, 0, 0, 0, 0, 0, 0, 0, 0, 0, 0, 0, 0, 0, 0, 0, 0, 0, 0, 0, 0, 0, 0, 0, 0, 0, 0, 0, 0, 0, 0, 0, 0, 0, 0, 0, 0, 0, 0, 0, 0, 0, 0, 0, 0, 0, 0, 0, 0, 0, 0, 0, 0, 0, 0, 0, 0, 0, 0, 0, 0, 0, 0, 0, 0, 0, 0, 0, 0, 0, 0, 0, 0, 0, 0, 0, 0, 0, 0, 0, 0, 0, 0, 0, 0, 0, 0, 0, 0, 0, 0, 0, 0, 0, 0, 0, 0, 0, 0, 0, 0, 0, 0, 0, 0, 0, 0, 0, 0, 0, 0, 0, 0, 0, 0, 0, 0, 0, 1, 1, 1, 1, 1, 1, 1, 1, 1, 1, 1, 1, 1, 1, 1, 1, 1, 1, 1, 1, 1, 1, 1, 1, 1, 1, 1, 1, 1, 1, 1, 1, 1, 1, 1, 1, 1, 1, 1, 1, 1, 1, 1, 1, 1, 1, 1, 1, 1, 1, 1, 1, 1, 1, 1, 1, 1, 1, 1, 1, 1, 1, 1, 1, 1, 1, 1, 1, 1, 1, 1, 1, 1, 1, 1, 1, 1, 1, 1, 1, 1, 1, 1, 1, 1, 1, 1, 1, 1, 1, 1, 1, 1, 1, 1, 1, 1, 1, 1, 1, 1, 1, 1, 1, 1, 1, 1, 1, 1, 1, 1, 1, 1, 1, 1, 1, 1, 1, 1, 1, 1, 1, 1, 1, 1, 1, 1, 1, 1, 1, 1, 1, 1, 1, 1, 1, 1, 1, 1, 1, 1, 1, 1, 1, 1, 1, 1, 1, 1, 1, 1, 1, 1, 1, 1, 1, 1, 1, 1, 1, 1, 1, 1, 1, 1, 1, 1, 1, 1, 1, 1, 1, 1])
_uv = me_0__redrockdeepcuts.uv_layers.new(name='UV0')
_uv.uv.foreach_set('vector', [0.0, 0.0, 0.05775, 0.0, 0.0, 0.06556, 0.05775, 0.0, 0.0, 0.125, 0.0, 0.06556, 0.05775, 0.0, 0.125, 0.0, 0.0, 0.125, 0.125, 0.0, 0.125, 0.1875, 0.0, 0.125, 0.0, 0.125, 0.125, 0.1875, 0.0, 0.25, 0.125, 0.1875, 0.06251, 0.25, 0.0, 0.25, 0.0, 0.25, 0.06251, 0.25, 0.06251, 0.3125, 0.125, 0.1875, 0.125, 0.0, 0.25, 0.1875, 0.125, 0.0, 0.25, 0.06251, 0.25, 0.1875, 0.25, 0.1875, 0.25, 0.06251, 0.4376, 0.125, 0.5001, 0.625, 0.5624, 0.5001, 0.5624, 0.5624, 0.5624, 0.5001, 0.6875, 0.5001, 0.5624, 0.5624, 0.6875, 0.5001, 0.5624, 0.5001, 0.5001, 0.4376, 0.5624, 0.5001, 0.4376, 0.5001, 0.5001, 0.4376, 0.5001, 0.4376, 0.4376, 0.5001, 0.4376, 0.4376, 0.4376, 0.5001, 0.375, 0.5624, 0.4376, 0.4376, 0.4376, 0.4376, 0.375, 0.5624, 0.375, 0.4376, 0.375, 0.5624, 0.25, 0.5624, 0.375, 0.4376, 0.375, 0.4376, 0.25, 0.5624, 0.25, 0.5001, 0.25, 0.5624, 0.1875, 0.5624, 0.25, 0.5001, 0.25, 0.5001, 0.1875, 0.5624, 0.1875, 0.5001, 0.5624, 0.5001, 0.5001, 0.625, 0.4376, 0.5001, 0.5001, 0.625, 0.375, 0.5624, 0.4376, 0.5001, 0.5001, 0.625, 0.4376, 0.6875, 0.375, 0.5624, 0.4376, 0.6875, 0.375, 0.6875, 0.375, 0.5624, 0.375, 0.5624, 0.375, 0.6875, 0.25, 0.6875, 0.375, 0.6875, 0.3125, 0.75, 0.25, 0.6875, 0.375, 0.6875, 0.4376, 0.6875, 0.375, 0.75, 0.4376, 0.6875, 0.375, 0.8125, 0.375, 0.75, 0.375, 0.75, 0.375, 0.8125, 0.3125, 0.8125, 0.375, 0.8125, 0.3125, 0.875, 0.3125, 0.8125, 0.3125, 0.8125, 0.3125, 0.875, 0.25, 0.875, 0.3125, 0.875, 0.3125, 0.9375, 0.25, 0.875, 0.25, 0.875, 0.3125, 0.9375, 0.25, 1.0, 0.3125, 0.9375, 0.3125, 1.0, 0.25, 1.0, 0.375, 0.6875, 0.375, 0.75, 0.3125, 0.75, 0.375, 0.75, 0.3125, 0.8125, 0.3125, 0.75, 0.3125, 0.75, 0.3125, 0.8125, 0.25, 0.8125, 0.3125, 0.8125, 0.25, 0.875, 0.25, 0.8125, 0.25, 0.8125, 0.25, 0.875, 0.1875, 0.875, 0.25, 0.875, 0.25, 1.0, 0.1875, 0.875, 0.1875, 0.875, 0.25, 1.0, 0.06251, 1.0, 0.06251, 1.0, 0.06251, 0.875, 0.1875, 0.875, 0.06251, 0.875, 0.125, 0.8125, 0.1875, 0.875, 0.1875, 0.875, 0.125, 0.8125, 0.1875, 0.8125, 0.125, 0.8125, 0.1875, 0.75, 0.1875, 0.8125, 0.1875, 0.875, 0.1875, 0.8125, 0.25, 0.8125, 0.1875, 0.8125, 0.25, 0.75, 0.25, 0.8125, 0.25, 0.8125, 0.25, 0.75, 0.3125, 0.75, 0.5001, 0.25, 0.5001, 0.3125, 0.3125, 0.25, 0.5001, 0.3125, 0.25, 0.3125, 0.3125, 0.25, 0.3125, 0.25, 0.25, 0.3125, 0.25, 0.25, 0.3125, 0.25, 0.25, 0.25, 0.375, 0.1875, 0.25, 0.25, 0.25, 0.1875, 0.375, 0.1875, 0.375, 0.1875, 0.25, 0.1875, 0.4376, 0.125, 0.25, 0.1875, 0.25, 0.06251, 0.4376, 0.125, 0.4376, 0.125, 0.625, 0.125, 0.375, 0.1875, 0.625, 0.125, 0.625, 0.1875, 0.375, 0.1875, 0.375, 0.1875, 0.625, 0.1875, 0.5001, 0.25, 0.625, 0.1875, 0.5624, 0.25, 0.5001, 0.25, 0.4376, 0.125, 0.5001, 0.0, 0.625, 0.125, 0.5001, 0.0, 0.5624, 0.0, 0.625, 0.125, 0.625, 0.125, 0.5624, 0.0, 0.625, 0.06251, 0.5624, 0.0, 0.625, 0.0, 0.625, 0.06251, 0.625, 0.06251, 0.625, 0.0, 0.6875, 0.0, 0.625, 0.06251, 0.6875, 0.0, 0.6875, 0.06251, 0.6875, 0.0, 0.75, 0.0, 0.6875, 0.06251, 0.6875, 0.06251, 0.625, 0.125, 0.625, 0.06251, 0.625, 0.125, 0.5624, 0.0, 0.625, 0.06251, 0.625, 0.06251, 0.5624, 0.0, 0.625, 0.0, 0.625, 0.0, 0.6875, 0.0, 0.625, 0.06251, 0.6875, 0.0, 0.6875, 0.06251, 0.625, 0.06251, 0.75, 0.06251, 0.75, 0.0, 0.8125, 0.06251, 0.75, 0.0, 1.0, 0.0, 0.8125, 0.06251, 0.8125, 0.06251, 1.0, 0.0, 0.9375, 0.06251, 1.0, 0.0, 1.0, 0.06251, 0.9375, 0.06251, 0.9375, 0.06251, 1.0, 0.06251, 0.9375, 0.125, 0.9375, 0.125, 0.8125, 0.125, 0.9375, 0.06251, 0.8125, 0.125, 0.8125, 0.06251, 0.9375, 0.06251, 0.75, 0.06251, 0.6875, 0.125, 0.6875, 0.06251, 0.6875, 0.125, 0.625, 0.125, 0.6875, 0.06251, 0.6875, 0.125, 0.625, 0.1875, 0.625, 0.125, 0.625, 0.1875, 0.375, 0.1875, 0.625, 0.125, 0.625, 0.125, 0.375, 0.1875, 0.4376, 0.125, 0.375, 0.1875, 0.25, 0.1875, 0.4376, 0.125, 0.4376, 0.125, 0.25, 0.1875, 0.25, 0.06251, 0.25, 0.1875, 0.125, 0.0, 0.25, 0.06251, 0.4376, 0.125, 0.5001, 0.0, 0.625, 0.125, 0.5001, 0.0, 0.5624, 0.0, 0.625, 0.125, 0.25, 0.06251, 0.25, 0.1875, 0.125, 0.0, 0.25, 0.1875, 0.125, 0.1875, 0.125, 0.0, 0.125, 0.0, 0.125, 0.1875, 0.0, 0.125, 0.125, 0.1875, 0.0, 0.25, 0.0, 0.125, 0.125, 0.0, 0.0, 0.125, 0.05775, 0.0, 0.0, 0.125, 0.0, 0.06556, 0.05775, 0.0, 0.05775, 0.0, 0.0, 0.06556, 0.0, 0.0, 0.75, 0.5001, 0.75, 0.5624, 0.6875, 0.5624, 0.75, 0.5624, 0.6875, 0.625, 0.6875, 0.5624, 0.5624, 0.25, 0.5001, 0.25, 0.625, 0.1875, 0.5001, 0.25, 0.375, 0.1875, 0.625, 0.1875, 0.25, 0.1875, 0.375, 0.1875, 0.25, 0.25, 0.375, 0.1875, 0.3125, 0.25, 0.25, 0.25, 0.25, 0.25, 0.3125, 0.25, 0.25, 0.3125, 0.3125, 0.25, 0.5001, 0.3125, 0.25, 0.3125, 0.25, 0.3125, 0.5001, 0.3125, 0.3125, 0.375, 0.75, 0.06251, 0.6875, 0.125, 0.6875, 0.06251, 0.6875, 0.125, 0.625, 0.125, 0.6875, 0.06251, 0.6875, 0.125, 0.625, 0.1875, 0.625, 0.125, 0.625, 0.1875, 0.375, 0.1875, 0.625, 0.125, 0.625, 0.125, 0.375, 0.1875, 0.4376, 0.125, 0.625, 0.1875, 0.6875, 0.125, 0.75, 0.125, 0.6875, 0.125, 0.75, 0.06251, 0.75, 0.125, 0.75, 0.125, 0.75, 0.06251, 0.8125, 0.06251, 0.8125, 0.06251, 0.8125, 0.125, 0.75, 0.125, 0.8125, 0.125, 0.75, 0.1875, 0.75, 0.125, 0.75, 0.125, 0.75, 0.1875, 0.625, 0.1875, 0.0, 0.375, 0.0, 0.25, 0.06251, 0.3125, 0.0, 0.25, 0.06251, 0.25, 0.06251, 0.3125, 0.9375, 0.1875, 0.9375, 0.3125, 0.75, 0.1875, 0.9375, 0.3125, 0.75, 0.375, 0.75, 0.1875, 0.75, 0.1875, 0.75, 0.375, 0.625, 0.25, 0.75, 0.375, 0.5001, 0.375, 0.625, 0.25, 0.625, 0.25, 0.5001, 0.375, 0.5001, 0.3125, 0.5001, 0.375, 0.3125, 0.375, 0.5001, 0.3125, 0.3125, 0.375, 0.5001, 0.375, 0.375, 0.4376, 0.5001, 0.375, 0.4376, 0.4376, 0.375, 0.4376, 0.375, 0.4376, 0.4376, 0.4376, 0.375, 0.5624, 0.4376, 0.4376, 0.4376, 0.5001, 0.375, 0.5624, 0.375, 0.5624, 0.4376, 0.5001, 0.5001, 0.625, 0.4376, 0.5001, 0.5624, 0.5001, 0.5001, 0.625, 0.5001, 0.625, 0.5624, 0.5001, 0.5624, 0.5624, 0.5624, 0.5001, 0.6875, 0.5001, 0.5624, 0.5624, 0.6875, 0.5001, 0.5624, 0.5001, 0.5001, 0.4376, 0.5624, 0.5001, 0.4376, 0.5001, 0.5001, 0.4376, 0.5001, 0.4376, 0.4376, 0.5001, 0.4376, 0.4376, 0.4376, 0.4376, 0.5001, 0.375, 0.5001, 0.4376, 0.5001, 0.375, 0.75, 0.375, 0.5001, 0.4376, 0.5001, 0.4376, 0.75, 0.375, 0.6875, 0.4376, 0.75, 0.375, 0.75, 0.5001, 0.6875, 0.4376, 0.6875, 0.4376, 0.75, 0.5001, 0.6875, 0.5001, 0.06251, 0.25, 0.06251, 0.3125, 0.0, 0.25, 0.06251, 0.3125, 0.0, 0.375, 0.0, 0.25, 0.4376, 0.125, 0.5001, 0.0, 0.625, 0.125, 0.5001, 0.0, 0.5624, 0.0, 0.625, 0.125, 0.625, 0.125, 0.5624, 0.0, 0.625, 0.06251, 0.5624, 0.0, 0.625, 0.0, 0.625, 0.06251, 0.625, 0.06251, 0.625, 0.0, 0.6875, 0.0, 0.625, 0.06251, 0.6875, 0.0, 0.6875, 0.06251, 0.6875, 0.0, 0.75, 0.0, 0.6875, 0.06251, 0.06251, 0.3125, 0.1875, 0.3125, 0.125, 0.375, 0.1875, 0.3125, 0.1875, 0.375, 0.125, 0.375, 0.1875, 0.3125, 0.25, 0.3125, 0.1875, 0.375, 0.25, 0.3125, 0.25, 0.375, 0.1875, 0.375, 0.1875, 0.375, 0.25, 0.375, 0.25, 0.4376, 0.75, 0.5624, 0.8125, 0.5001, 0.8125, 0.5624, 0.8125, 0.5001, 0.875, 0.5001, 0.8125, 0.5624, 0.8125, 0.5001, 0.875, 0.375, 0.875, 0.5001, 0.875, 0.375, 0.9375, 0.5001, 0.875, 0.5001, 0.875, 0.375, 1.0, 0.375, 0.9375, 0.5001, 1.0, 0.375, 1.0, 0.4376, 0.9375, 0.5001, 0.9375, 0.5001, 1.0, 0.4376, 1.0, 0.5001, 1.0, 0.25, 1.0, 0.375, 0.9375, 0.3125, 1.0, 0.375, 0.875, 0.375, 0.9375, 0.3125, 0.9375, 0.3125, 0.875, 0.375, 0.75, 0.375, 0.875, 0.375, 0.8125, 0.5001, 0.75, 0.375, 0.75, 0.375, 0.8125, 0.5001, 0.75, 0.5001, 0.125, 0.5624, 0.1875, 0.5624, 0.125, 0.625, 0.1875, 0.5624, 0.25, 0.625, 0.125, 0.625, 0.125, 0.625, 0.25, 0.625, 0.1875, 0.75, 0.25, 0.4376, 0.125, 0.4376, 0.1875, 0.375, 0.125, 0.4376, 0.125, 0.375, 0.1875, 0.375, 0.0, 0.25, 0.0, 0.125, 0.125, 0.1875, 0.0, 0.125, 0.125, 0.0, 0.125, 0.1875, 0.125, 0.1875, 0.125, 0.0, 0.25, 0.1875, 0.25, 0.1875, 0.125, 0.25, 0.125, 0.1875, 0.125, 0.25, 0.06251, 0.25, 0.125, 0.1875, 0.125, 0.1875, 0.06251, 0.25, 0.0, 0.25, 0.4376, 0.875, 0.375, 0.875, 0.375, 0.8125, 0.375, 0.875, 0.3125, 0.875, 0.375, 0.8125, 0.375, 0.8125, 0.3125, 0.875, 0.3125, 0.8125, 0.3125, 0.875, 0.25, 0.875, 0.3125, 0.8125, 0.3125, 0.8125, 0.25, 0.875, 0.25, 0.8125, 0.25, 0.875, 0.1875, 0.875, 0.25, 0.8125, 0.25, 0.8125, 0.1875, 0.875, 0.1875, 0.8125, 0.1875, 0.875, 0.125, 0.8125, 0.1875, 0.8125, 0.1875, 0.8125, 0.125, 0.8125, 0.1875, 0.75, 0.25, 0.8125, 0.3125, 0.75, 0.3125, 0.8125, 0.3125, 0.75, 0.375, 0.75, 0.3125, 0.8125, 0.3125, 0.8125, 0.375, 0.75, 0.375, 0.8125, 0.375, 0.75, 0.4376, 0.6875, 0.375, 0.8125, 0.375, 0.8125, 0.4376, 0.6875, 0.4376, 0.875, 0.4376, 0.6875, 0.5001, 0.625, 0.4376, 0.875, 0.4376, 0.875, 0.5001, 0.625, 0.5001, 0.875, 0.5001, 0.625, 0.5624, 0.75, 0.5001, 0.875, 0.5001, 0.875, 0.5624, 0.75, 0.5624, 1.0, 0.5624, 0.75, 0.625, 0.75, 0.5624, 1.0, 0.5624, 1.0, 0.625, 0.75, 0.6875, 0.875, 0.375, 0.75, 0.375, 0.6875, 0.4376, 0.6875, 0.375, 0.6875, 0.375, 0.5624, 0.4376, 0.6875, 0.4376, 0.6875, 0.375, 0.5624, 0.5001, 0.625, 0.375, 0.6875, 0.25, 0.6875, 0.375, 0.5624, 0.25, 0.6875, 0.25, 0.5624, 0.375, 0.5624, 0.375, 0.5624, 0.25, 0.5624, 0.375, 0.4376, 0.25, 0.5624, 0.25, 0.5001, 0.375, 0.4376, 0.375, 0.4376, 0.25, 0.5001, 0.3125, 0.4376, 0.25, 0.5001, 0.25, 0.4376, 0.3125, 0.4376, 0.25, 0.5001, 0.25, 0.5624, 0.1875, 0.5624, 0.25, 0.5624, 0.25, 0.625, 0.1875, 0.5624, 0.1875, 0.5624, 0.25, 0.625, 0.125, 0.625, 0.25, 0.625, 0.1875, 0.75, 0.125, 0.625, 0.75, 0.75, 0.875, 0.6875, 0.8125, 0.75, 0.875, 0.6875, 1.0, 0.75, 0.8125, 0.75, 0.8125, 0.75, 1.0, 0.75, 0.9375, 0.8125, 1.0, 0.75, 1.0, 0.8125, 0.9375, 0.8125, 0.9375, 0.8125, 1.0, 0.8125, 1.0, 0.875, 1.0, 0.875, 1.0, 1.0, 0.9375, 0.8125, 1.0, 1.0, 0.6875, 0.9375, 0.9375, 0.8125, 0.9375, 0.8125, 0.6875, 0.9375, 0.75, 0.875, 0.6875, 0.9375, 0.6875, 0.875, 0.75, 0.875, 0.75, 0.875, 0.6875, 0.875, 0.75, 0.8125, 1.0, 1.0, 0.625, 1.0, 0.6875, 0.9375, 0.625, 1.0, 0.5624, 1.0, 0.6875, 0.9375, 0.6875, 0.9375, 0.5624, 1.0, 0.6875, 0.875, 0.5624, 1.0, 0.625, 0.75, 0.6875, 0.875, 0.625, 0.75, 0.5624, 1.0, 0.5624, 0.75, 0.5624, 1.0, 0.5001, 0.875, 0.5624, 0.75, 0.5624, 0.75, 0.5001, 0.875, 0.5001, 0.625, 0.5001, 0.875, 0.4376, 0.875, 0.5001, 0.625, 0.5001, 0.625, 0.4376, 0.875, 0.4376, 0.6875, 0.4376, 0.875, 0.375, 0.8125, 0.4376, 0.6875, 0.4376, 0.6875, 0.375, 0.8125, 0.375, 0.75, 0.375, 0.8125, 0.3125, 0.8125, 0.375, 0.75, 0.5624, 1.0, 0.5001, 1.0, 0.5001, 0.875, 0.5001, 1.0, 0.4376, 0.9375, 0.5001, 0.875, 0.5001, 0.875, 0.4376, 0.9375, 0.4376, 0.875, 0.4376, 0.9375, 0.375, 0.9375, 0.4376, 0.875, 0.4376, 0.875, 0.375, 0.9375, 0.375, 0.875, 0.375, 0.9375, 0.3125, 0.9375, 0.375, 0.875, 0.375, 0.875, 0.3125, 0.9375, 0.3125, 0.875, 0.3125, 0.9375, 0.25, 0.875, 0.3125, 0.875, 0.3125, 0.875, 0.25, 0.875, 0.3125, 0.8125, 0.4376, 0.875, 0.375, 0.875, 0.375, 0.8125, 0.375, 0.875, 0.3125, 0.875, 0.375, 0.8125, 0.375, 0.8125, 0.3125, 0.875, 0.3125, 0.8125, 0.25, 0.06251, 0.375, 0.0, 0.4376, 0.06251, 0.375, 0.0, 0.4376, 0.0, 0.4376, 0.06251, 0.4376, 0.06251, 0.4376, 0.0, 0.5001, 0.0, 0.75, 0.8125, 0.8125, 0.8125, 0.75, 0.875, 0.8125, 0.8125, 0.9375, 0.8125, 0.75, 0.875, 0.9375, 0.8125, 0.8125, 0.8125, 0.8125, 0.75, 0.8125, 0.8125, 0.75, 0.8125, 0.8125, 0.75, 0.6875, 0.5624, 0.6875, 0.625, 0.625, 0.625, 0.6875, 0.625, 0.625, 0.6875, 0.625, 0.625, 0.0, 0.5001, 0.06251, 0.5001, 0.0, 0.5624, 0.06251, 0.5001, 0.125, 0.5624, 0.0, 0.5624, 0.375, 0.1875, 0.625, 0.1875, 0.5001, 0.25, 0.625, 0.1875, 0.5624, 0.25, 0.5001, 0.25, 0.25, 0.25, 0.375, 0.1875, 0.3125, 0.25, 0.375, 0.1875, 0.5001, 0.25, 0.3125, 0.25, 0.25, 0.5001, 0.1875, 0.5001, 0.25, 0.4376, 0.1875, 0.5001, 0.06251, 0.5001, 0.25, 0.4376, 0.9375, 0.5001, 0.875, 0.5624, 0.875, 0.5001, 0.875, 0.5624, 0.8125, 0.5624, 0.875, 0.5001, 0.06251, 0.3125, 0.06251, 0.25, 0.125, 0.25, 0.06251, 0.25, 0.125, 0.1875, 0.125, 0.25, 1.0, 0.5001, 0.9375, 0.5001, 1.0, 0.4376, 0.9375, 0.5001, 1.0, 0.375, 1.0, 0.4376, 1.0, 0.375, 0.9375, 0.5001, 0.875, 0.375, 0.9375, 0.5001, 0.875, 0.5001, 0.875, 0.375, 0.875, 0.375, 0.875, 0.5001, 0.8125, 0.5001, 0.875, 0.5001, 0.8125, 0.5624, 0.8125, 0.5001, 0.8125, 0.5001, 0.8125, 0.5624, 0.75, 0.5624, 0.06251, 0.5001, 0.25, 0.4376, 0.1875, 0.5001, 0.25, 0.4376, 0.25, 0.5001, 0.1875, 0.5001, 0.125, 0.4376, 0.06251, 0.5001, 0.06251, 0.4376, 0.06251, 0.5001, 0.0, 0.5001, 0.06251, 0.4376, 0.0, 0.5001, 0.0, 0.4376, 0.06251, 0.4376, 0.0, 0.4376, 0.0, 0.375, 0.06251, 0.4376, 0.06251, 0.4376, 0.0, 0.375, 0.125, 0.375, 0.75, 0.8125, 0.6875, 0.875, 0.6875, 0.8125, 0.6875, 0.875, 0.625, 0.75, 0.6875, 0.8125, 0.6875, 0.5001, 0.6875, 0.5624, 0.5624, 0.625, 0.6875, 0.5624, 0.625, 0.625, 0.5624, 0.625, 0.5624, 0.625, 0.625, 0.625, 0.5624, 0.75, 0.625, 0.625, 0.625, 0.6875, 0.5624, 0.75, 0.5624, 0.75, 0.5001, 0.625, 0.5624, 0.625, 0.5001, 0.625, 0.5624, 0.5624, 0.5624, 0.625, 0.5624, 0.625, 0.5624, 0.5624, 0.6875, 0.5001, 0.75, 0.5001, 0.75, 0.5624, 0.6875, 0.5624, 0.75, 0.5624, 0.6875, 0.625, 0.6875, 0.5624, 0.625, 0.625, 0.5624, 0.75, 0.5624, 0.625, 0.5624, 0.75, 0.5001, 0.625, 0.5624, 0.625, 0.5624, 0.625, 0.5001, 0.625, 0.5624, 0.5624, 0.5001, 0.625, 0.5624, 0.75, 0.5001, 0.875, 0.5624, 0.75, 0.5624, 1.0, 0.5001, 0.875, 0.5001, 0.875, 0.5624, 1.0, 0.5001, 1.0, 0.5001, 0.875, 0.5001, 1.0, 0.4376, 0.9375, 0.5001, 1.0, 0.4376, 1.0, 0.4376, 0.9375, 0.4376, 0.9375, 0.4376, 1.0, 0.375, 0.9375, 0.4376, 1.0, 0.3125, 1.0, 0.375, 0.9375, 0.375, 0.9375, 0.3125, 1.0, 0.3125, 0.9375, 0.375, 0.9375, 0.3125, 0.9375, 0.375, 0.875, 0.3125, 0.9375, 0.3125, 0.875, 0.375, 0.875, 0.375, 0.875, 0.3125, 0.875, 0.375, 0.8125, 0.375, 0.875, 0.4376, 0.875, 0.375, 0.9375, 0.4376, 0.875, 0.4376, 0.9375, 0.375, 0.9375, 0.125, 0.375, 0.1875, 0.375, 0.125, 0.4376, 0.1875, 0.375, 0.25, 0.4376, 0.125, 0.4376, 0.25, 0.3125, 0.1875, 0.375, 0.1875, 0.3125, 0.1875, 0.375, 0.125, 0.375, 0.1875, 0.3125, 0.1875, 0.3125, 0.125, 0.375, 0.06251, 0.3125, 0.75, 0.625, 0.875, 0.6875, 0.6875, 0.625, 0.875, 0.6875, 0.625, 0.75, 0.6875, 0.625, 0.625, 0.75, 0.875, 0.6875, 0.75, 0.75, 0.875, 0.6875, 0.8125, 0.75, 0.75, 0.75, 0.8125, 0.75, 0.875, 0.6875, 1.0, 0.75, 0.875, 0.6875, 1.0, 0.5624, 1.0, 0.75, 1.0, 0.5624, 0.875, 0.6875, 0.9375, 0.5624, 0.875, 0.6875, 0.875, 0.625, 0.9375, 0.5624, 0.9375, 0.5624, 0.875, 0.625, 0.875, 0.5624, 0.875, 0.625, 0.75, 0.625, 0.875, 0.5624, 0.875, 0.5624, 0.75, 0.625, 0.8125, 0.5624, 0.875, 0.5624, 0.9375, 0.5001, 0.9375, 0.5624, 0.9375, 0.5001, 1.0, 0.5001, 0.9375, 0.5624, 0.9375, 0.5624, 1.0, 0.5001, 1.0, 0.5624, 0.1875, 0.75, 0.25, 0.6875, 0.25, 0.75, 0.25, 0.6875, 0.3125, 0.75, 0.25, 0.75, 0.5001, 0.3125, 0.3125, 0.375, 0.25, 0.3125, 0.3125, 0.375, 0.25, 0.375, 0.25, 0.3125, 0.25, 0.3125, 0.25, 0.375, 0.1875, 0.375, 0.25, 0.375, 0.25, 0.4376, 0.1875, 0.375, 0.3125, 0.75, 0.25, 0.75, 0.25, 0.6875, 0.25, 0.75, 0.1875, 0.75, 0.25, 0.6875, 0.8125, 0.5624, 0.875, 0.5624, 0.75, 0.625, 0.875, 0.5624, 0.875, 0.625, 0.75, 0.625, 0.875, 0.625, 0.875, 0.5624, 0.9375, 0.5624, 0.875, 0.5624, 0.9375, 0.5001, 0.9375, 0.5624, 0.9375, 0.5624, 0.9375, 0.5001, 1.0, 0.5001, 1.0, 0.5001, 1.0, 0.5624, 0.9375, 0.5624, 1.0, 0.5624, 0.875, 0.6875, 0.9375, 0.5624, 0.9375, 0.5624, 0.875, 0.6875, 0.875, 0.625, 0.875, 0.6875, 0.75, 0.625, 0.875, 0.625, 1.0, 0.5624, 1.0, 0.75, 0.875, 0.6875, 1.0, 0.75, 0.8125, 0.75, 0.875, 0.6875, 0.875, 0.6875, 0.8125, 0.75, 0.75, 0.75, 1.0, 0.75, 0.9375, 0.8125, 0.8125, 0.75, 0.9375, 0.8125, 0.8125, 0.8125, 0.8125, 0.75, 0.8125, 0.75, 0.8125, 0.8125, 0.75, 0.8125, 0.8125, 0.8125, 0.9375, 0.8125, 0.75, 0.875, 0.9375, 0.8125, 0.6875, 0.9375, 0.75, 0.875, 0.75, 0.875, 0.6875, 0.9375, 0.6875, 0.875, 0.6875, 0.9375, 0.5624, 1.0, 0.6875, 0.875, 0.8125, 0.8125, 0.75, 0.875, 0.75, 0.8125, 0.75, 0.875, 0.6875, 0.875, 0.75, 0.8125, 1.0, 0.75, 1.0, 0.8125, 0.9375, 0.8125, 1.0, 0.8125, 1.0, 0.875, 0.9375, 0.8125, 0.9375, 0.8125, 1.0, 0.875, 1.0, 1.0, 0.9375, 0.8125, 1.0, 1.0, 0.6875, 0.9375, 1.0, 1.0, 0.625, 1.0, 0.6875, 0.9375, 0.6875, 0.9375, 0.625, 1.0, 0.5624, 1.0, 0.6875, 0.5624, 0.6875, 0.625, 0.625, 0.625, 0.6875, 0.625, 0.625, 0.6875, 0.625, 0.625, 0.125, 0.375, 0.06251, 0.4376, 0.0, 0.375, 0.06251, 0.4376, 0.0, 0.4376, 0.0, 0.375, 0.125, 0.5624, 0.0, 0.5624, 0.06251, 0.5001, 0.0, 0.5624, 0.0, 0.5001, 0.06251, 0.5001, 0.1875, 0.8125, 0.25, 0.75, 0.25, 0.8125, 0.25, 0.75, 0.3125, 0.75, 0.25, 0.8125, 0.1875, 0.75, 0.125, 0.8125, 0.125, 0.625, 0.125, 0.8125, 0.0, 0.75, 0.125, 0.625, 0.125, 0.625, 0.0, 0.75, 0.0, 0.5624, 0.0, 0.75, 0.125, 0.8125, 0.0, 0.8125, 0.125, 0.8125, 0.06251, 0.875, 0.0, 0.8125, 0.0, 0.8125, 0.06251, 0.875, 0.0, 0.875, 0.06251, 0.875, 0.0, 1.0, 0.0, 0.875, 0.3125, 0.375, 0.3125, 0.4376, 0.25, 0.4376, 0.3125, 0.4376, 0.25, 0.5001, 0.25, 0.4376, 0.25, 0.5001, 0.3125, 0.4376, 0.375, 0.4376, 0.3125, 0.4376, 0.3125, 0.375, 0.375, 0.4376, 0.375, 0.4376, 0.3125, 0.375, 0.5001, 0.375, 0.3125, 0.375, 0.5001, 0.3125, 0.5001, 0.375, 0.5001, 0.375, 0.5001, 0.3125, 0.625, 0.25, 0.625, 0.25, 0.75, 0.375, 0.5001, 0.375, 0.75, 0.375, 0.5001, 0.4376, 0.5001, 0.375, 0.5001, 0.375, 0.5001, 0.4376, 0.4376, 0.4376, 0.5001, 0.4376, 0.4376, 0.5001, 0.4376, 0.4376, 0.4376, 0.4376, 0.4376, 0.5001, 0.375, 0.5624, 0.4376, 0.5001, 0.5001, 0.625, 0.375, 0.5624, 0.375, 0.5624, 0.5001, 0.625, 0.4376, 0.6875, 0.75, 0.375, 0.6875, 0.4376, 0.5001, 0.4376, 0.6875, 0.4376, 0.6875, 0.5001, 0.5001, 0.4376, 0.5001, 0.4376, 0.6875, 0.5001, 0.5624, 0.5001, 0.6875, 0.5001, 0.5624, 0.5624, 0.5624, 0.5001, 0.5624, 0.5001, 0.5624, 0.5624, 0.5001, 0.625, 0.5624, 0.5624, 0.5624, 0.625, 0.5001, 0.625, 0.5001, 0.625, 0.5624, 0.625, 0.5624, 0.75, 0.5624, 0.625, 0.625, 0.625, 0.5624, 0.75, 0.5624, 0.75, 0.625, 0.625, 0.625, 0.6875, 0.5001, 0.625, 0.4376, 0.5001, 0.5624, 0.5001, 0.4376, 0.5001, 0.5001, 0.4376, 0.5624, 0.5001, 0.125, 0.5624, 0.125, 0.625, 0.0, 0.5624, 0.125, 0.625, 0.0, 0.75, 0.0, 0.5624, 0.0, 0.75, 0.125, 0.625, 0.125, 0.8125, 0.125, 0.625, 0.1875, 0.75, 0.125, 0.8125, 0.0, 0.75, 0.125, 0.8125, 0.0, 0.8125, 0.125, 0.8125, 0.06251, 0.875, 0.0, 0.8125, 0.0, 0.8125, 0.06251, 0.875, 0.0, 0.875, 0.06251, 0.875, 0.0, 1.0, 0.0, 0.875, 0.0, 1.0, 0.06251, 0.875, 0.06251, 1.0, 0.06251, 0.875, 0.1875, 0.875, 0.06251, 1.0, 0.06251, 1.0, 0.1875, 0.875, 0.25, 1.0, 0.1875, 0.875, 0.25, 0.875, 0.25, 1.0, 0.25, 1.0, 0.25, 0.875, 0.3125, 0.9375, 0.25, 0.875, 0.3125, 0.875, 0.3125, 0.9375, 0.3125, 0.9375, 0.3125, 0.875, 0.375, 0.875, 0.25, 1.0, 0.3125, 0.9375, 0.3125, 1.0, 0.3125, 0.9375, 0.375, 0.9375, 0.3125, 1.0, 0.3125, 1.0, 0.375, 0.9375, 0.4376, 1.0, 0.375, 0.9375, 0.4376, 0.9375, 0.4376, 1.0, 0.4376, 1.0, 0.4376, 0.9375, 0.5001, 1.0, 0.4376, 0.9375, 0.5001, 0.875, 0.5001, 1.0, 0.5001, 1.0, 0.5001, 0.875, 0.5624, 1.0, 0.3125, 0.9375, 0.375, 0.875, 0.375, 0.9375, 0.375, 0.875, 0.4376, 0.875, 0.375, 0.9375, 0.375, 0.9375, 0.4376, 0.875, 0.4376, 0.9375, 0.06251, 0.5001, 0.25, 0.4376, 0.1875, 0.5001, 0.25, 0.4376, 0.25, 0.5001, 0.1875, 0.5001, 0.0, 0.75, 0.0, 0.5624, 0.125, 0.625, 0.0, 0.5624, 0.125, 0.5624, 0.125, 0.625, 0.125, 0.625, 0.125, 0.5624, 0.1875, 0.5624, 0.125, 0.625, 0.1875, 0.5624, 0.25, 0.625, 0.1875, 0.5624, 0.25, 0.5624, 0.25, 0.625, 0.1875, 0.5624, 0.25, 0.5001, 0.25, 0.5624, 0.25, 0.5001, 0.375, 0.4376, 0.25, 0.5624, 0.25, 0.5624, 0.375, 0.4376, 0.375, 0.5624, 0.375, 0.4376, 0.4376, 0.4376, 0.375, 0.5624, 0.25, 0.5624, 0.375, 0.5624, 0.25, 0.6875, 0.375, 0.5624, 0.375, 0.6875, 0.25, 0.6875, 0.25, 0.6875, 0.375, 0.6875, 0.3125, 0.75, 0.375, 0.6875, 0.375, 0.75, 0.3125, 0.75, 0.375, 0.75, 0.375, 0.6875, 0.4376, 0.6875, 0.375, 0.6875, 0.375, 0.5624, 0.4376, 0.6875, 1.0, 0.5001, 0.9375, 0.5001, 1.0, 0.4376, 0.9375, 0.5001, 1.0, 0.375, 1.0, 0.4376, 1.0, 0.375, 0.9375, 0.5001, 0.875, 0.375, 0.9375, 0.5001, 0.875, 0.5001, 0.875, 0.375, 0.875, 0.375, 0.875, 0.5001, 0.8125, 0.5001, 0.875, 0.5001, 0.8125, 0.5624, 0.8125, 0.5001, 0.8125, 0.5001, 0.8125, 0.5624, 0.75, 0.5624, 0.125, 0.625, 0.125, 0.8125, 0.0, 0.75, 0.125, 0.8125, 0.0, 0.8125, 0.0, 0.75, 0.125, 0.8125, 0.06251, 0.875, 0.0, 0.8125, 0.06251, 0.875, 0.0, 0.875, 0.0, 0.8125, 0.0, 0.875, 0.06251, 0.875, 0.0, 1.0, 0.06251, 0.875, 0.06251, 1.0, 0.0, 1.0, 0.06251, 1.0, 0.06251, 0.875, 0.1875, 0.875, 0.06251, 0.875, 0.125, 0.8125, 0.1875, 0.875, 0.1875, 0.875, 0.125, 0.8125, 0.1875, 0.8125, 0.125, 0.8125, 0.1875, 0.75, 0.1875, 0.8125, 0.1875, 0.8125, 0.25, 0.8125, 0.1875, 0.875, 0.25, 0.8125, 0.25, 0.875, 0.1875, 0.875, 0.1875, 0.875, 0.25, 0.875, 0.25, 1.0, 0.25, 0.875, 0.25, 0.8125, 0.3125, 0.8125, 0.25, 0.8125, 0.3125, 0.75, 0.3125, 0.8125, 0.3125, 0.375, 0.25, 0.375, 0.25, 0.3125, 0.25, 0.375, 0.1875, 0.375, 0.25, 0.3125, 0.25, 0.3125, 0.1875, 0.375, 0.1875, 0.3125, 0.1875, 0.375, 0.125, 0.375, 0.1875, 0.3125, 0.1875, 0.3125, 0.125, 0.375, 0.06251, 0.3125, 0.0, 0.25, 0.125, 0.1875, 0.06251, 0.25, 0.125, 0.1875, 0.125, 0.25, 0.06251, 0.25, 0.6875, 0.5001, 0.5001, 0.4376, 0.6875, 0.4376, 0.5001, 0.4376, 0.75, 0.375, 0.6875, 0.4376, 0.6875, 0.4376, 0.75, 0.375, 0.75, 0.5001, 0.75, 0.375, 0.5001, 0.4376, 0.5001, 0.375, 0.5001, 0.4376, 0.4376, 0.4376, 0.5001, 0.375, 0.5001, 0.375, 0.4376, 0.4376, 0.375, 0.4376, 0.375, 0.4376, 0.3125, 0.375, 0.5001, 0.375, 0.3125, 0.375, 0.5001, 0.3125, 0.5001, 0.375, 0.5001, 0.375, 0.5001, 0.3125, 0.625, 0.25, 0.5001, 0.375, 0.625, 0.25, 0.75, 0.375, 0.625, 0.25, 0.75, 0.1875, 0.75, 0.375, 0.75, 0.375, 0.75, 0.1875, 0.9375, 0.3125, 0.75, 0.1875, 0.9375, 0.1875, 0.9375, 0.3125, 0.9375, 0.3125, 0.875, 0.375, 0.75, 0.375, 0.875, 0.375, 0.8125, 0.5001, 0.75, 0.375, 0.75, 0.375, 0.8125, 0.5001, 0.75, 0.5001, 0.875, 0.375, 0.9375, 0.3125, 1.0, 0.375, 0.9375, 0.3125, 1.0, 0.25, 1.0, 0.375, 1.0, 0.75, 0.875, 0.6875, 1.0, 0.5624, 0.875, 0.6875, 0.9375, 0.5624, 1.0, 0.5624, 1.0, 0.5624, 0.9375, 0.5624, 1.0, 0.5001, 0.9375, 0.5624, 0.9375, 0.5001, 1.0, 0.5001, 0.875, 0.6875, 0.875, 0.625, 0.9375, 0.5624, 0.875, 0.625, 0.875, 0.5624, 0.9375, 0.5624, 0.9375, 0.5624, 0.875, 0.5624, 0.9375, 0.5001, 0.875, 0.625, 0.75, 0.625, 0.875, 0.5624, 0.75, 0.625, 0.8125, 0.5624, 0.875, 0.5624, 0.1875, 0.8125, 0.25, 0.75, 0.25, 0.8125, 0.25, 0.75, 0.3125, 0.75, 0.25, 0.8125, 0.375, 0.8125, 0.4376, 0.6875, 0.4376, 0.875, 0.4376, 0.6875, 0.5001, 0.625, 0.4376, 0.875, 0.8125, 0.75, 1.0, 0.75, 0.9375, 0.8125, 1.0, 0.75, 1.0, 0.8125, 0.9375, 0.8125, 0.9375, 0.8125, 1.0, 0.8125, 1.0, 0.875, 1.0, 0.875, 1.0, 1.0, 0.9375, 0.8125, 1.0, 1.0, 0.6875, 0.9375, 0.9375, 0.8125, 1.0, 1.0, 0.625, 1.0, 0.6875, 0.9375, 0.625, 1.0, 0.5624, 1.0, 0.6875, 0.9375, 0.6875, 0.9375, 0.5624, 1.0, 0.6875, 0.875, 0.5624, 1.0, 0.625, 0.75, 0.6875, 0.875, 0.5624, 1.0, 0.5624, 0.75, 0.625, 0.75, 0.5624, 0.75, 0.625, 0.6875, 0.625, 0.75, 0.75, 0.625, 0.875, 0.6875, 0.6875, 0.625, 0.875, 0.6875, 0.625, 0.75, 0.6875, 0.625, 0.5001, 0.0, 0.4376, 0.06251, 0.4376, 0.0, 0.4376, 0.06251, 0.375, 0.0, 0.4376, 0.0, 0.375, 0.0, 0.4376, 0.06251, 0.25, 0.06251, 0.4376, 0.06251, 0.4376, 0.125, 0.25, 0.06251, 0.5001, 0.0, 0.4376, 0.06251, 0.4376, 0.0, 0.4376, 0.06251, 0.375, 0.0, 0.4376, 0.0, 0.375, 0.0, 0.4376, 0.06251, 0.25, 0.06251, 0.4376, 0.06251, 0.4376, 0.125, 0.25, 0.06251, 1.0, 0.25, 1.0, 0.375, 0.9375, 0.3125, 1.0, 0.375, 0.875, 0.375, 0.9375, 0.3125, 0.9375, 0.3125, 0.875, 0.375, 0.75, 0.375, 0.875, 0.375, 0.8125, 0.5001, 0.75, 0.375, 0.75, 0.375, 0.8125, 0.5001, 0.75, 0.5001, 0.9375, 0.3125, 0.75, 0.375, 0.75, 0.1875, 0.75, 0.375, 0.625, 0.25, 0.75, 0.1875, 0.75, 0.8125, 0.8125, 0.75, 0.8125, 0.8125, 0.8125, 0.75, 0.9375, 0.8125, 0.8125, 0.8125, 0.5624, 0.25, 0.5001, 0.3125, 0.5001, 0.25, 0.5001, 0.3125, 0.3125, 0.25, 0.5001, 0.25, 0.625, 0.75, 0.6875, 0.625, 0.875, 0.6875, 0.6875, 0.625, 0.75, 0.625, 0.875, 0.6875, 0.5001, 0.0, 0.4376, 0.125, 0.4376, 0.06251, 0.4376, 0.125, 0.25, 0.06251, 0.4376, 0.06251, 0.9375, 0.5001, 0.875, 0.5624, 0.875, 0.5001, 0.875, 0.5624, 0.8125, 0.5624, 0.875, 0.5001, 0.125, 0.375, 0.1875, 0.375, 0.125, 0.4376, 0.1875, 0.375, 0.25, 0.4376, 0.125, 0.4376, 0.75, 0.375, 0.75, 0.5001, 0.6875, 0.4376, 0.75, 0.5001, 0.6875, 0.5001, 0.6875, 0.4376, 0.0, 0.0, 0.05775, 0.0, 0.0, 0.06556, 0.05775, 0.0, 0.0, 0.125, 0.0, 0.06556, 0.0, 0.5001, 0.0, 0.4376, 0.06251, 0.4376, 0.0, 0.4376, 0.0, 0.375, 0.06251, 0.4376, 0.06251, 0.4376, 0.0, 0.375, 0.125, 0.375, 0.625, 0.75, 0.6875, 0.8125, 0.6875, 0.875, 0.6875, 0.8125, 0.75, 0.8125, 0.6875, 0.875, 0.25, 0.4376, 0.3125, 0.4376, 0.25, 0.5001, 0.3125, 0.4376, 0.375, 0.4376, 0.25, 0.5001, 0.8125, 0.5624, 0.875, 0.5001, 0.875, 0.5624, 0.875, 0.5001, 0.9375, 0.5001, 0.875, 0.5624, 0.125, 0.625, 0.25, 0.625, 0.1875, 0.75, 0.25, 0.625, 0.25, 0.6875, 0.1875, 0.75, 0.75, 0.5001, 0.75, 0.5624, 0.6875, 0.5624, 0.75, 0.5624, 0.6875, 0.625, 0.6875, 0.5624, 0.6875, 0.5001, 0.6875, 0.5624, 0.5624, 0.625, 0.6875, 0.5624, 0.625, 0.625, 0.5624, 0.625, 0.75, 0.06251, 0.75, 0.0, 0.8125, 0.06251, 0.75, 0.0, 1.0, 0.0, 0.8125, 0.06251, 0.8125, 0.06251, 1.0, 0.0, 0.9375, 0.06251, 1.0, 0.0, 1.0, 0.06251, 0.9375, 0.06251, 0.9375, 0.06251, 1.0, 0.06251, 0.9375, 0.125, 0.9375, 0.125, 0.8125, 0.125, 0.9375, 0.06251, 0.8125, 0.125, 0.8125, 0.06251, 0.9375, 0.06251, 0.5001, 1.0, 0.4376, 1.0, 0.4376, 0.9375, 0.4376, 1.0, 0.375, 0.9375, 0.4376, 0.9375, 0.4376, 1.0, 0.3125, 1.0, 0.375, 0.9375, 0.3125, 1.0, 0.3125, 0.9375, 0.375, 0.9375, 0.75, 0.06251, 0.75, 0.0, 0.8125, 0.06251, 0.75, 0.0, 1.0, 0.0, 0.8125, 0.06251, 0.8125, 0.06251, 1.0, 0.0, 0.9375, 0.06251, 1.0, 0.0, 1.0, 0.06251, 0.9375, 0.06251, 0.9375, 0.06251, 1.0, 0.06251, 0.9375, 0.125, 0.9375, 0.125, 0.8125, 0.125, 0.9375, 0.06251, 0.8125, 0.125, 0.8125, 0.06251, 0.9375, 0.06251, 0.75, 0.06251, 0.6875, 0.125, 0.6875, 0.06251, 0.6875, 0.125, 0.625, 0.125, 0.6875, 0.06251, 0.625, 0.125, 0.6875, 0.125, 0.625, 0.1875, 0.6875, 0.125, 0.75, 0.125, 0.625, 0.1875, 0.625, 0.1875, 0.75, 0.125, 0.75, 0.1875, 0.75, 0.125, 0.8125, 0.125, 0.75, 0.1875, 0.6875, 0.125, 0.75, 0.06251, 0.75, 0.125, 0.75, 0.06251, 0.8125, 0.06251, 0.75, 0.125, 0.75, 0.125, 0.8125, 0.06251, 0.8125, 0.125, 0.0, 0.5001, 0.06251, 0.5001, 0.0, 0.5624, 0.06251, 0.5001, 0.125, 0.5624, 0.0, 0.5624, 0.75, 0.8125, 0.75, 0.875, 0.6875, 0.875, 0.75, 0.875, 0.6875, 0.9375, 0.6875, 0.875, 0.75, 0.8125, 0.8125, 0.8125, 0.75, 0.875, 0.8125, 0.8125, 0.9375, 0.8125, 0.75, 0.875, 0.75, 0.875, 0.9375, 0.8125, 0.6875, 0.9375, 0.625, 0.1875, 0.6875, 0.125, 0.75, 0.125, 0.6875, 0.125, 0.75, 0.06251, 0.75, 0.125, 0.75, 0.125, 0.75, 0.06251, 0.8125, 0.06251, 0.8125, 0.06251, 0.8125, 0.125, 0.75, 0.125, 0.8125, 0.125, 0.75, 0.1875, 0.75, 0.125, 0.75, 0.125, 0.75, 0.1875, 0.625, 0.1875, 0.25, 0.06251, 0.125, 0.0, 0.25, 0.0, 0.3125, 0.0, 0.25, 0.06251, 0.25, 0.0, 0.25, 0.06251, 0.3125, 0.0, 0.375, 0.0, 0.75, 0.06251, 0.6875, 0.06251, 0.75, 0.0, 0.4376, 0.125, 0.4376, 0.06251, 0.5001, 0.0, 0.6875, 0.06251, 0.625, 0.125, 0.625, 0.06251, 1.0, 0.125, 0.9375, 0.125, 1.0, 0.06251, 0.9375, 0.125, 0.75, 0.1875, 0.8125, 0.125, 0.9375, 0.1875, 0.75, 0.1875, 0.9375, 0.125, 0.9375, 0.1875, 0.9375, 0.125, 1.0, 0.125, 1.0, 0.25, 0.9375, 0.1875, 1.0, 0.125, 0.125, 0.25, 0.125, 0.1875, 0.25, 0.1875, 0.5001, 0.25, 0.3125, 0.25, 0.375, 0.1875, 0.625, 0.25, 0.5624, 0.25, 0.625, 0.1875, 1.0, 0.25, 0.9375, 0.3125, 0.9375, 0.1875, 0.06251, 0.3125, 0.06251, 0.25, 0.125, 0.25, 0.25, 0.1875, 0.06251, 0.3125, 0.125, 0.25, 0.1875, 0.3125, 0.06251, 0.3125, 0.25, 0.1875, 0.25, 0.25, 0.1875, 0.3125, 0.25, 0.1875, 0.25, 0.3125, 0.1875, 0.3125, 0.25, 0.25, 0.5624, 0.25, 0.5001, 0.3125, 0.5001, 0.25, 0.625, 0.25, 0.5001, 0.3125, 0.5624, 0.25, 0.625, 0.25, 0.625, 0.1875, 0.75, 0.1875, 0.125, 0.375, 0.0, 0.375, 0.06251, 0.3125, 0.3125, 0.375, 0.25, 0.3125, 0.5001, 0.3125, 0.125, 0.4376, 0.06251, 0.4376, 0.125, 0.375, 0.25, 0.375, 0.25, 0.4376, 0.1875, 0.375, 0.25, 0.4376, 0.25, 0.375, 0.3125, 0.375, 0.3125, 0.4376, 0.25, 0.4376, 0.3125, 0.375, 0.375, 0.4376, 0.3125, 0.4376, 0.3125, 0.375, 0.06251, 0.4376, 0.0, 0.5001, 0.0, 0.4376, 0.06251, 0.5001, 0.0, 0.5001, 0.06251, 0.4376, 0.06251, 0.5001, 0.06251, 0.4376, 0.125, 0.4376, 0.06251, 0.5001, 0.125, 0.4376, 0.25, 0.4376, 0.75, 0.5001, 0.6875, 0.5001, 0.6875, 0.4376, 0.1875, 0.5001, 0.125, 0.5624, 0.06251, 0.5001, 0.1875, 0.5624, 0.125, 0.5624, 0.1875, 0.5001, 0.5624, 0.625, 0.5624, 0.5624, 0.6875, 0.5001, 0.6875, 0.5624, 0.5624, 0.625, 0.6875, 0.5001, 0.75, 0.5001, 0.6875, 0.5624, 0.6875, 0.5001, 0.75, 0.5624, 0.75, 0.5001, 0.8125, 0.5001, 0.125, 0.625, 0.0, 0.5624, 0.125, 0.5624, 0.25, 0.5624, 0.25, 0.625, 0.1875, 0.5624, 0.25, 0.6875, 0.25, 0.625, 0.25, 0.5624, 0.25, 0.6875, 0.25, 0.5624, 0.375, 0.5624, 0.6875, 0.5624, 0.625, 0.625, 0.5624, 0.625, 0.6875, 0.625, 0.625, 0.625, 0.6875, 0.5624, 0.75, 0.625, 0.6875, 0.625, 0.75, 0.5624, 0.8125, 0.5624, 0.75, 0.625, 0.75, 0.5624, 0.25, 0.6875, 0.1875, 0.75, 0.25, 0.625, 0.625, 0.6875, 0.5624, 0.75, 0.625, 0.625, 0.625, 0.6875, 0.625, 0.625, 0.6875, 0.625, 0.875, 0.625, 0.875, 0.6875, 0.75, 0.625, 0.625, 0.75, 0.625, 0.6875, 0.6875, 0.625, 0.25, 0.75, 0.1875, 0.8125, 0.1875, 0.75, 0.5001, 0.875, 0.4376, 0.875, 0.5001, 0.625, 0.6875, 0.8125, 0.625, 0.75, 0.75, 0.75, 0.75, 0.8125, 0.6875, 0.8125, 0.75, 0.75, 0.75, 0.8125, 0.75, 0.75, 0.8125, 0.75, 0.375, 0.875, 0.375, 0.8125, 0.4376, 0.875, 0.6875, 0.8125, 0.6875, 0.875, 0.625, 0.75, 0.75, 0.8125, 0.6875, 0.875, 0.6875, 0.8125, 0.4376, 0.9375, 0.4376, 0.875, 0.5001, 0.875, 0.06251, 1.0, 0.0, 1.0, 0.06251, 0.875, 0.25, 0.0, 0.25, 0.06251, 0.125, 0.0, 0.3125, 0.0, 0.25, 0.06251, 0.25, 0.0, 0.25, 0.06251, 0.3125, 0.0, 0.375, 0.0, 0.75, 0.06251, 0.6875, 0.06251, 0.75, 0.0, 0.6875, 0.06251, 0.625, 0.125, 0.625, 0.06251, 1.0, 0.125, 0.9375, 0.125, 1.0, 0.06251, 0.375, 0.1875, 0.25, 0.1875, 0.4376, 0.125, 0.9375, 0.125, 0.75, 0.1875, 0.8125, 0.125, 0.9375, 0.1875, 0.75, 0.1875, 0.9375, 0.125, 0.9375, 0.1875, 0.9375, 0.125, 1.0, 0.125, 1.0, 0.25, 0.9375, 0.1875, 1.0, 0.125, 0.25, 0.1875, 0.125, 0.25, 0.125, 0.1875, 0.25, 0.25, 0.25, 0.1875, 0.375, 0.1875, 0.625, 0.25, 0.5624, 0.25, 0.625, 0.1875, 0.9375, 0.1875, 0.9375, 0.3125, 0.75, 0.1875, 1.0, 0.25, 0.9375, 0.3125, 0.9375, 0.1875, 0.06251, 0.3125, 0.125, 0.25, 0.25, 0.1875, 0.1875, 0.3125, 0.06251, 0.3125, 0.25, 0.1875, 0.25, 0.25, 0.1875, 0.3125, 0.25, 0.1875, 0.25, 0.3125, 0.1875, 0.3125, 0.25, 0.25, 0.25, 0.3125, 0.25, 0.25, 0.3125, 0.25, 0.5001, 0.3125, 0.25, 0.3125, 0.3125, 0.25, 0.5001, 0.3125, 0.5624, 0.25, 0.625, 0.25, 0.625, 0.25, 0.625, 0.1875, 0.75, 0.1875, 0.06251, 0.3125, 0.0, 0.375, 0.0, 0.25, 0.125, 0.375, 0.0, 0.375, 0.06251, 0.3125, 0.125, 0.4376, 0.06251, 0.4376, 0.125, 0.375, 0.25, 0.4376, 0.25, 0.375, 0.3125, 0.375, 0.4376, 0.4376, 0.375, 0.4376, 0.5001, 0.375, 0.06251, 0.5001, 0.125, 0.4376, 0.25, 0.4376, 0.125, 0.5624, 0.06251, 0.5001, 0.1875, 0.5001, 0.1875, 0.5624, 0.125, 0.5624, 0.1875, 0.5001, 0.25, 0.5001, 0.1875, 0.5624, 0.1875, 0.5001, 0.5624, 0.625, 0.5624, 0.5624, 0.6875, 0.5001, 0.75, 0.5001, 0.6875, 0.5624, 0.6875, 0.5001, 0.75, 0.5624, 0.75, 0.5001, 0.8125, 0.5001, 0.25, 0.6875, 0.25, 0.625, 0.25, 0.5624, 0.75, 0.625, 0.6875, 0.625, 0.75, 0.5624, 0.8125, 0.5624, 0.75, 0.625, 0.75, 0.5624, 0.875, 0.625, 0.875, 0.6875, 0.75, 0.625, 0.1875, 0.75, 0.125, 0.8125, 0.125, 0.625, 0.25, 0.75, 0.1875, 0.75, 0.25, 0.6875, 0.3125, 0.75, 0.25, 0.75, 0.25, 0.6875, 0.625, 0.75, 0.5624, 0.75, 0.625, 0.6875, 0.625, 0.75, 0.625, 0.6875, 0.6875, 0.625, 0.75, 0.75, 0.625, 0.75, 0.875, 0.6875, 0.25, 0.75, 0.1875, 0.8125, 0.1875, 0.75, 0.3125, 0.8125, 0.3125, 0.75, 0.375, 0.75, 0.6875, 0.8125, 0.625, 0.75, 0.75, 0.75, 0.75, 0.8125, 0.6875, 0.8125, 0.75, 0.75, 0.75, 0.8125, 0.75, 0.75, 0.8125, 0.75, 0.25, 1.0, 0.06251, 1.0, 0.1875, 0.875, 0.3125, 0.9375, 0.25, 1.0, 0.25, 0.875, 0.3125, 1.0, 0.25, 1.0, 0.3125, 0.9375, 0.25, 0.0, 0.25, 0.06251, 0.125, 0.0, 0.3125, 0.0, 0.25, 0.06251, 0.25, 0.0, 0.25, 0.06251, 0.3125, 0.0, 0.375, 0.0, 0.6875, 0.06251, 0.6875, 0.0, 0.75, 0.0, 0.75, 0.06251, 0.6875, 0.06251, 0.75, 0.0, 0.4376, 0.125, 0.4376, 0.06251, 0.5001, 0.0, 1.0, 0.125, 0.9375, 0.125, 1.0, 0.06251, 0.9375, 0.125, 0.75, 0.1875, 0.8125, 0.125, 0.9375, 0.1875, 0.75, 0.1875, 0.9375, 0.125, 0.9375, 0.1875, 0.9375, 0.125, 1.0, 0.125, 1.0, 0.25, 0.9375, 0.1875, 1.0, 0.125, 0.5001, 0.25, 0.3125, 0.25, 0.375, 0.1875, 0.625, 0.25, 0.5624, 0.25, 0.625, 0.1875, 1.0, 0.25, 0.9375, 0.3125, 0.9375, 0.1875, 0.06251, 0.3125, 0.06251, 0.25, 0.125, 0.25, 0.06251, 0.3125, 0.125, 0.25, 0.25, 0.1875, 0.1875, 0.3125, 0.06251, 0.3125, 0.25, 0.1875, 0.25, 0.25, 0.1875, 0.3125, 0.25, 0.1875, 0.25, 0.3125, 0.1875, 0.3125, 0.25, 0.25, 0.5001, 0.3125, 0.3125, 0.25, 0.5001, 0.25, 0.5624, 0.25, 0.5001, 0.3125, 0.5001, 0.25, 0.5001, 0.3125, 0.5624, 0.25, 0.625, 0.25, 0.625, 0.25, 0.625, 0.1875, 0.75, 0.1875, 0.125, 0.375, 0.0, 0.375, 0.06251, 0.3125, 0.3125, 0.375, 0.25, 0.375, 0.25, 0.3125, 0.125, 0.4376, 0.06251, 0.4376, 0.125, 0.375, 0.25, 0.4376, 0.25, 0.375, 0.3125, 0.375, 0.3125, 0.4376, 0.25, 0.4376, 0.3125, 0.375, 0.375, 0.4376, 0.3125, 0.4376, 0.3125, 0.375, 0.06251, 0.5001, 0.0, 0.5001, 0.06251, 0.4376, 0.06251, 0.5001, 0.06251, 0.4376, 0.125, 0.4376, 0.06251, 0.5001, 0.125, 0.4376, 0.25, 0.4376, 0.6875, 0.5001, 0.5001, 0.4376, 0.6875, 0.4376, 0.125, 0.5624, 0.06251, 0.5001, 0.1875, 0.5001, 0.1875, 0.5624, 0.125, 0.5624, 0.1875, 0.5001, 0.25, 0.5001, 0.1875, 0.5624, 0.1875, 0.5001, 0.75, 0.5001, 0.6875, 0.5624, 0.6875, 0.5001, 0.75, 0.5624, 0.75, 0.5001, 0.8125, 0.5001, 0.1875, 0.5624, 0.125, 0.625, 0.125, 0.5624, 0.25, 0.6875, 0.25, 0.625, 0.25, 0.5624, 0.75, 0.625, 0.6875, 0.625, 0.75, 0.5624, 0.8125, 0.5624, 0.75, 0.625, 0.75, 0.5624, 0.25, 0.6875, 0.1875, 0.75, 0.25, 0.625, 0.3125, 0.75, 0.25, 0.6875, 0.375, 0.6875, 0.375, 0.75, 0.3125, 0.75, 0.375, 0.6875, 0.625, 0.75, 0.5624, 0.75, 0.625, 0.6875, 0.625, 0.75, 0.625, 0.6875, 0.6875, 0.625, 0.75, 0.75, 0.625, 0.75, 0.875, 0.6875, 0.25, 0.75, 0.1875, 0.8125, 0.1875, 0.75, 0.6875, 0.8125, 0.625, 0.75, 0.75, 0.75, 0.75, 0.8125, 0.6875, 0.8125, 0.75, 0.75, 0.75, 0.8125, 0.75, 0.75, 0.8125, 0.75, 0.1875, 0.875, 0.06251, 0.875, 0.125, 0.8125, 0.4376, 0.9375, 0.4376, 0.875, 0.5001, 0.875, 0.0, 0.125, 0.05775, 0.0, 0.125, 0.0])
me_0__redrockdeepcuts.materials.append(mat_0__0__redrockdeepcuts)
me_0__redrockdeepcuts.materials.append(mat_1__0__redrockdeepcuts)
me_0__redrockdeepcuts.use_remesh_preserve_volume = False
me_0__redrockdeepcuts.use_remesh_preserve_attributes = False
me_0__redrockdeepcuts.use_mirror_vertex_groups = False
me_0__redrockdeepcuts.update()
arm_szkielet_0_001 = bpy.data.armatures.new('szkielet-0.001')  # bones are not reproduced

# ---- objects
ob_szkielet_0 = bpy.data.objects.new('szkielet-0', arm_szkielet_0_001)
ob_0__redrockdeepcuts = bpy.data.objects.new('0-_RedRockdeepCuts', me_0__redrockdeepcuts)

# ---- transforms, parenting, visibility, modifiers, constraints
ob_szkielet_0.location = (0.0, 0.0, 0.0)
ob_szkielet_0.lock_rotations_4d = False
ob_szkielet_0.empty_display_type = 'ARROWS'
ob_szkielet_0.show_in_front = True
ob_szkielet_0.lineart.crease_threshold = 0.0
ob_0__redrockdeepcuts.parent = ob_szkielet_0
ob_0__redrockdeepcuts.location = (0.0, 0.0, 0.0)
ob_0__redrockdeepcuts.lock_rotations_4d = False
ob_0__redrockdeepcuts.empty_display_type = 'ARROWS'
ob_0__redrockdeepcuts.lineart.crease_threshold = 0.0
_vg = ob_0__redrockdeepcuts.vertex_groups.new(name='UniqueID_3')
_vg.add([0, 1, 2, 3, 4, 5, 6, 7, 8, 9, 10, 11, 12, 13, 14, 15, 16, 17, 18, 19, 20, 21, 22, 23, 24, 25, 26, 27, 28, 29, 30, 31, 32, 33, 34, 35, 36, 37, 38, 39, 40, 41, 42, 43, 44, 45, 46, 47, 48, 49, 50, 51, 52, 53, 54, 55, 56, 57, 58, 59, 60, 61, 62, 63, 64, 65, 66, 67, 68, 69, 70, 71, 72, 73, 74, 75, 76, 77, 78, 79, 80, 81, 82, 83, 84, 85, 86, 87, 88, 89, 90, 91, 92, 93, 94, 95, 96, 97, 98, 99, 100, 101, 102, 103, 104, 105, 106, 107, 108, 109, 110, 111, 112, 113, 114, 115, 116, 117, 118, 119, 120, 121, 122, 123, 124, 125, 126, 127, 128, 129, 130, 131, 132, 133, 134, 135, 136, 137, 138, 139, 140, 141, 142, 143, 144, 145, 146, 147, 148, 149, 150, 151, 152, 153, 154, 155, 156, 157, 158, 159, 160, 161, 162, 163, 164, 165, 166, 167, 168, 169, 170, 171, 172, 173, 174, 175, 176, 177, 178, 179, 180, 181, 182, 183, 184, 185, 186, 187, 188, 189, 190, 191, 192, 193, 194, 195, 196, 197, 198, 199, 200, 201, 202, 203, 204, 205, 206, 207, 208, 209, 210, 211, 212, 213, 214, 215, 216, 217, 218, 219, 220, 221, 222, 223, 224, 225, 226, 227, 228, 229, 230, 231, 232, 233, 234, 235, 236, 237, 238, 239, 240, 241, 242, 243, 244, 245, 246, 247, 248, 249, 250, 251, 252, 253, 254, 255, 256, 257, 258, 259, 260, 261, 262, 263, 264, 265, 266, 267, 268, 269, 270, 271, 272, 273, 274, 275, 276, 277, 278, 279, 280, 281, 282, 283, 284, 285, 286, 287, 288, 289, 290, 291, 292, 293, 294, 295, 296, 297, 298, 299, 300, 301, 302, 303, 304, 305, 306, 307, 308, 309, 310, 311, 312, 313, 314, 315, 316, 317, 318, 319, 320, 321, 322, 323, 324, 325, 326, 327, 328, 329, 330, 331, 332, 333, 334, 335, 336, 337, 338, 339, 340, 341, 342, 343, 344, 345, 346, 347, 348, 349, 350, 351, 352, 353, 354, 355, 356, 357, 358, 359, 360, 361, 362, 363, 364, 365, 366, 367, 368, 369, 370, 371, 372, 373, 374, 375, 376, 377, 378, 379, 380, 381, 382, 383, 384, 385, 386, 387, 388, 389, 390, 391, 392, 393, 394, 395, 396, 397, 398, 399, 400, 401, 402, 403, 404, 405, 406, 407, 408, 409, 410, 411, 412, 413, 414, 415, 416, 417, 418, 419, 420, 421, 422, 423, 424, 425, 426, 427, 428, 429, 430, 431, 432, 433, 434, 435, 436, 437, 438, 439, 440, 441, 442, 443, 444, 445, 446, 447, 448, 449, 450, 451, 452, 453, 454, 455, 456, 457, 458, 459, 460, 461, 462, 463, 464, 465, 466, 467, 468, 469, 470, 471, 472, 473, 474, 475, 476, 477, 478, 479, 480, 481, 482, 483, 484, 485, 486, 487, 488, 489, 490, 491, 492, 493, 494, 495, 496, 497, 498, 499, 500, 501, 502, 503, 504, 505, 506, 507, 508, 509, 510, 511, 512, 513, 514, 515, 516, 517, 518, 519, 520, 521, 522, 523, 524, 525, 526, 527, 528, 529, 530, 531, 532, 533, 534, 535, 536, 537, 538, 539, 540, 541, 542, 543, 544, 545, 546, 547, 548, 549, 550, 551, 552, 553, 554, 555, 556, 557, 558, 559, 560, 561, 562, 563, 564, 565, 566, 567, 568, 569, 570, 571, 572, 573, 574, 575, 576, 577, 578, 579, 580, 581, 582, 583, 584, 585, 586, 587, 588, 589, 590, 591, 592, 593, 594, 595, 596, 597, 598, 599, 600, 601, 602, 603, 604, 605, 606, 607, 608, 609, 610, 611, 612, 613, 614, 615, 616, 617, 618, 619, 620, 621, 622, 623, 624, 625, 626, 627, 628, 629, 630, 631, 632, 633, 634, 635, 636, 637, 638, 639, 640, 641, 642, 643, 644, 645, 646, 647, 648, 649, 650, 651, 652, 653, 654, 655, 656, 657, 658, 659, 660, 661, 662, 663, 664, 665, 666, 667, 668, 669, 670, 671, 672, 673, 674, 675, 676, 677, 678, 679, 680, 681, 682, 683, 684, 685, 686, 687, 688, 689, 690, 691, 692, 693, 694, 695, 696, 697, 698, 699, 700, 701, 702, 703, 704, 705, 706, 707, 708, 709, 710, 711, 712, 713, 714, 715, 716, 717, 718, 719, 720, 721, 722, 723, 724, 725, 726, 727, 728, 729, 730, 731, 732, 733, 734, 735, 736, 737, 738, 739, 740, 741, 742, 743, 744, 745, 746, 747, 748, 749, 750, 751, 752, 753, 754, 755, 756, 757, 758, 759, 760, 761, 762, 763, 764, 765, 766, 767, 768, 769, 770, 771, 772, 773, 774, 775, 776, 777, 778, 779, 780, 781, 782, 783, 784, 785, 786, 787, 788, 789, 790, 791, 792, 793, 794, 795, 796, 797, 798, 799, 800, 801, 802, 803, 804, 805, 806, 807, 808, 809], 1.0, 'REPLACE')
_m = ob_0__redrockdeepcuts.modifiers.new('Armature', 'ARMATURE')
_m.object = ob_szkielet_0
_m.use_bone_envelopes = True

# ---- collection membership
scene.collection.objects.link(ob_szkielet_0)
scene.collection.objects.link(ob_0__redrockdeepcuts)

# ---- scene / render settings (as saved in the file)
scene.frame_start = 1; scene.frame_end = 250; scene.frame_set(21)
scene.render.engine = 'BLENDER_EEVEE_NEXT'
scene.cycles.sampling_pattern = 'TABULATED_SOBOL'
scene.view_settings.view_transform = 'Filmic'
bpy.context.view_layer.update()

# ---- added for rendering (the .blend has no active camera and no usable light): camera, sun
cam_auto = bpy.data.cameras.new('AutoCamera')
cam_auto.lens = 50.0
cam_auto.sensor_width = 36.0
cam_auto.clip_end = 19307.0
ob_auto_camera = bpy.data.objects.new('AutoCamera', cam_auto)
scene.collection.objects.link(ob_auto_camera)
ob_auto_camera.location = (1593.11, -1320.14, 1144.44)
ob_auto_camera.rotation_euler = (1.09748, -7.21219e-08, 0.694738)
scene.camera = ob_auto_camera
light_auto_sun = bpy.data.lights.new('AutoSun', 'SUN')
light_auto_sun.energy = 3.0
light_auto_sun.angle = 0.0523599
ob_auto_sun = bpy.data.objects.new('AutoSun', light_auto_sun)
scene.collection.objects.link(ob_auto_sun)
ob_auto_sun.rotation_euler = (0.872665, 0.174533, 0.523599)
bpy.context.view_layer.update()
